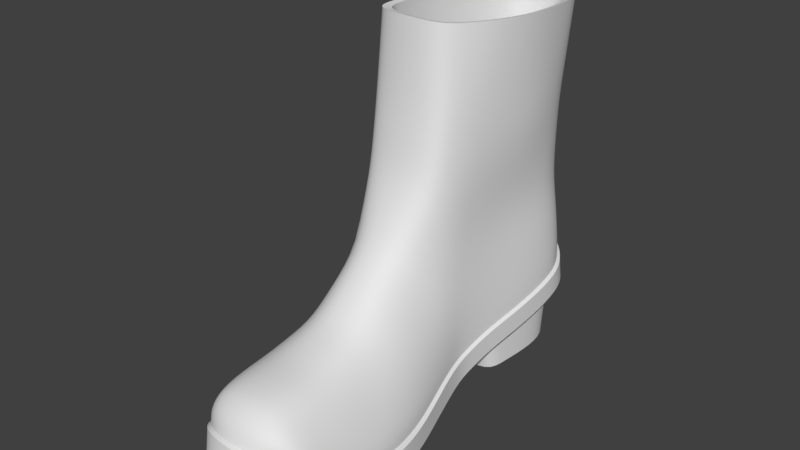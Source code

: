 # Source: RightBoot.blend  (saved by Blender 2.78.0; exported with 4.5.12 LTS)
import bpy
from mathutils import Matrix  # noqa: F401  (used for matrix-valued properties, if any)

bpy.ops.wm.read_factory_settings(use_empty=True)
scene = bpy.context.scene
scene.name = 'Scene'

# ---- collections
col_collection_1 = bpy.data.collections.new('Collection 1'); scene.collection.children.link(col_collection_1)

# ---- materials (node trees are filled in below, after node groups)
mat_material_001 = bpy.data.materials.new('Material.001')
mat_material_001.alpha_threshold = 0.0
mat_material_001.use_transparent_shadow = False
mat_material_001.roughness = 0.5

# ---- material node trees

# ---- world
world_world = bpy.data.worlds.new('World'); scene.world = world_world
world_world.color = (0.05088, 0.05088, 0.05088)
world_world.use_sun_shadow = False
world_world.sun_shadow_jitter_overblur = 0.0
world_world.cycles.sampling_method = 'MANUAL'

# ---- meshes
me_plane = bpy.data.meshes.new('Plane')
me_plane.from_pydata([(0.9997, 0.5064, 6.268), (0.3402, 0.4165, 6.274), (-0.2461, 0.4783, 6.269), (0.09329, 5.055, 5.998), (-0.3192, 4.954, 6.003), (0.563, 4.964, 6.003), (-0.7316, 4.434, 6.04), (-0.8579, 3.931, 6.069), (-0.9706, 3.155, 6.113), (-0.9869, 2.419, 6.156), (-0.8516, 1.679, 6.198), (-0.6817, 1.215, 6.225), (-0.4818, 0.8027, 6.249), (0.865, 4.795, 6.016), (1.135, 4.072, 6.058), (1.3, 3.327, 6.102), (1.413, 2.457, 6.153), (1.409, 1.752, 6.194), (1.383, 1.42, 6.213), (1.306, 0.7911, 6.25), (1.048, 0.1902, 4.889), (0.4385, 0.09264, 4.895), (-0.1029, 0.1597, 4.89), (0.2105, 5.13, 4.619), (-0.1704, 5.02, 4.624), (0.6443, 5.031, 4.624), (-0.5513, 4.456, 4.661), (-0.6679, 3.909, 4.69), (-0.7721, 3.066, 4.734), (-0.7871, 2.267, 4.777), (-0.6621, 1.464, 4.819), (-0.5053, 0.9601, 4.846), (-0.3207, 0.512, 4.87), (0.9231, 4.848, 4.637), (1.173, 4.062, 4.68), (1.325, 3.254, 4.723), (1.429, 2.308, 4.774), (1.425, 1.543, 4.815), (1.401, 1.183, 4.835), (1.33, 0.4994, 4.871), (1.087, -0.2475, 3.789), (0.4727, -0.355, 3.796), (-0.07322, -0.2811, 3.79), (0.2428, 5.195, 3.492), (-0.1413, 5.074, 3.498), (0.6802, 5.086, 3.497), (-0.5253, 4.452, 3.538), (-0.6429, 3.851, 3.57), (-0.7479, 2.922, 3.619), (-0.763, 2.041, 3.666), (-0.637, 1.156, 3.713), (-0.4789, 0.6009, 3.742), (-0.2927, 0.1071, 3.768), (0.9613, 4.884, 3.512), (1.213, 4.019, 3.559), (1.314, 3.128, 3.606), (1.472, 2.086, 3.663), (1.468, 1.243, 3.708), (1.443, 0.8462, 3.729), (1.372, 0.09323, 3.77), (1.072, -0.6668, 3.324), (0.4703, -0.7814, 3.351), (-0.06468, -0.7028, 3.331), (0.245, 5.142, 2.01), (-0.1314, 5.012, 2.038), (0.6737, 5.025, 2.036), (-0.5077, 4.35, 2.195), (-0.623, 3.708, 2.339), (-0.7259, 2.716, 2.562), (-0.7407, 1.776, 2.773), (-0.6172, 0.8308, 2.985), (-0.4623, 0.2385, 3.118), (-0.2798, -0.2887, 3.237), (0.9492, 4.811, 2.088), (1.196, 3.887, 2.296), (1.347, 2.936, 2.511), (1.45, 1.824, 2.761), (1.445, 0.924, 2.964), (1.422, 0.5004, 3.06), (1.292, -0.3033, 3.241), (1.029, -1.367, 2.927), (0.4634, -1.408, 2.972), (-0.03964, -1.38, 2.941), (0.2515, 0.733, 0.6439), (-0.1024, 0.6858, 0.6945), (0.6546, 0.6905, 0.6895), (-0.4562, 0.4484, 0.9577), (-0.5646, 0.2158, 1.21), (-0.6613, -0.1432, 1.599), (-0.6753, -0.4834, 1.968), (-0.5592, -0.8256, 2.338), (-0.4135, -1.04, 2.571), (-0.2419, -1.231, 2.778), (0.9137, 0.6142, 0.7756), (1.146, 0.2801, 1.138), (1.287, -0.06408, 1.512), (1.384, -0.4662, 1.948), (1.38, -0.7919, 2.302), (1.358, -0.9451, 2.468), (1.292, -1.236, 2.784), (0.9744, -2.275, 2.37), (0.4662, -2.282, 2.438), (-0.04973, -2.278, 2.378), (0.2489, -1.898, 0.2958), (-0.1141, -1.907, 0.342), (0.6623, -1.906, 0.3374), (-0.477, -1.947, 0.5788), (-0.5881, -1.99, 0.8076), (-0.6873, -2.055, 1.161), (-0.7016, -2.116, 1.495), (-0.5826, -2.178, 1.832), (-0.4331, -2.217, 2.043), (-0.2572, -2.251, 2.231), (0.928, -1.918, 0.4144), (1.166, -1.979, 0.7433), (1.311, -2.041, 1.082), (1.41, -2.113, 1.478), (1.406, -2.172, 1.799), (1.384, -2.2, 1.95), (1.127, -2.252, 2.24), (0.9215, -3.295, 2.296), (0.4623, -3.292, 2.407), (-0.03567, -3.295, 2.381), (0.2526, -3.464, 0.3947), (-0.09775, -3.461, 0.4387), (0.6516, -3.461, 0.4343), (-0.4481, -3.438, 0.6642), (-0.5553, -3.42, 0.8824), (-0.6511, -3.392, 1.219), (-0.6649, -3.366, 1.538), (-0.55, -3.339, 1.86), (-0.4057, -3.322, 2.061), (-0.2359, -3.307, 2.24), (0.908, -3.453, 0.5075), (1.138, -3.427, 0.8212), (1.215, -3.399, 1.144), (1.228, -3.367, 1.522), (1.266, -3.341, 1.828), (1.213, -3.329, 1.967), (1.056, -3.306, 2.168), (0.6602, -4.505, 2.28), (0.4247, -4.499, 2.299), (0.1, -4.503, 2.283), (0.288, -4.765, 1.051), (0.05956, -4.759, 1.078), (0.5482, -4.76, 1.076), (-0.1689, -4.728, 1.218), (-0.2388, -4.7, 1.353), (-0.3013, -4.656, 1.562), (-0.3103, -4.614, 1.76), (-0.2353, -4.572, 1.96), (-0.1413, -4.545, 2.084), (-0.03054, -4.522, 2.195), (0.7154, -4.75, 1.121), (0.8651, -4.708, 1.316), (0.9181, -4.666, 1.478), (0.971, -4.616, 1.717), (0.9973, -4.576, 1.897), (0.9878, -4.557, 2.01), (0.8827, -4.521, 2.136), (-1.017, 1.906, 0.7038), (-0.9828, 1.232, 0.5319), (-0.9828, 0.7936, 0.4239), (-1.101, 0.2149, 0.2744), (-1.267, -0.462, 0.09949), (-1.509, -1.385, -0.1099), (-1.682, -2.409, -0.06619), (-1.682, -3.267, 0.02519), (-1.55, -4.139, 0.3658), (-1.391, -4.83, 0.7581), (-1.135, -5.076, 0.9018), (-0.7336, -5.464, 1.216), (-0.0137, -5.558, 1.325), (0.7962, -5.429, 1.216), (1.274, -4.956, 0.8393), (1.62, -4.383, 0.484), (1.855, -3.92, 0.2916), (2.084, -3.039, 0.02519), (2.243, -1.917, -0.1243), (2.201, -0.9065, 0.0418), (2.028, -0.06719, 0.2071), (1.931, 0.6898, 0.4239), (1.855, 1.149, 0.5319), (1.8, 1.872, 0.6974), (1.76, 2.17, 0.7537), (1.627, 3.028, 0.9158), (1.537, 3.933, 1.087), (1.378, 4.79, 1.249), (1.008, 5.383, 1.317), (0.06244, 5.73, 1.401), (-0.8236, 5.304, 1.302), (-1.135, 4.722, 1.236), (-1.184, 3.756, 1.053), (-1.121, 2.818, 0.876), (0.3528, 2.142, 0.7483), (1.325, 2.178, 0.7552), (-0.436, 1.011, 0.5319), (0.4241, 1.221, 0.5319), (1.143, 1.223, 0.5319), (-0.7232, 1.904, 0.6949), (0.4076, 1.774, 0.679), (-0.444, 5.617, 1.38), (-0.7544, 5.074, 1.258), (-0.8951, 3.836, 1.068), (-0.804, 2.812, 0.8749), (0.06443, 5.525, 1.363), (0.9012, 5.21, 1.284), (1.303, 3.966, 1.093), (1.319, 3.033, 0.9167), (0.6393, 5.628, 1.382), (1.233, 1.763, 0.6768), (-0.5662, 1.493, 0.6316), (-0.5186, -0.05945, 0.2071), (-0.7999, -0.9508, -0.001465), (-0.6839, -0.5157, 0.06584), (-0.9691, -1.613, -0.1243), (-1.09, -2.338, -0.06619), (-1.09, -2.931, -0.01422), (-0.9981, -3.521, 0.08778), (-0.8869, -3.986, 0.3472), (-0.708, -4.202, 0.3913), (-0.4277, -4.343, 0.484), (0.07505, -4.452, 0.5373), (0.6406, -4.319, 0.484), (0.9742, -4.117, 0.3658), (1.216, -3.841, 0.2777), (1.38, -3.337, 0.08778), (1.54, -2.778, -0.06619), (1.651, -1.995, -0.1243), (1.622, -1.304, -0.1099), (1.609, -0.6751, 0.0418), (1.492, -0.132, 0.2071), (1.289, 0.1465, 0.2744), (-0.2863, 0.2741, 0.2744), (0.4306, 0.4375, 0.3076), (0.9744, 0.397, 0.3076), (0.1226, -4.151, 0.3913), (-1.017, 1.808, 1.221), (-0.9828, 1.232, 1.058), (0.163, -3.881, 0.2916), (0.1976, -3.413, 0.08778), (0.2669, -2.841, -0.04204), (0.3245, -2.134, -0.1058), (0.3592, -1.475, -0.1099), (0.3938, -0.8314, 0.0418), (0.4168, -0.3949, 0.09949), (0.4053, 0.06179, 0.2215), (-0.9828, 0.7687, 0.9419), (-1.101, 0.1983, 0.8422), (-1.267, -0.4812, 0.6354), (-1.509, -1.394, 0.4452), (-1.682, -2.409, 0.4601), (-1.682, -3.267, 0.5515), (-1.55, -4.116, 0.9593), (-1.391, -4.767, 1.305), (-1.135, -5.041, 1.486), (-0.7336, -5.35, 1.682), (-0.0137, -5.489, 1.754), (0.7962, -5.316, 1.682), (1.274, -4.914, 1.426), (1.62, -4.414, 1.078), (1.855, -3.925, 0.8504), (2.084, -3.039, 0.5515), (2.243, -1.917, 0.402), (2.201, -0.9209, 0.5633), (2.028, -0.09603, 0.7767), (1.931, 0.6649, 0.9419), (1.855, 1.149, 1.058), (1.8, 1.774, 1.215), (1.76, 2.073, 1.271), (1.627, 2.931, 1.433), (1.537, 3.835, 1.604), (1.378, 4.692, 1.766), (1.008, 5.447, 1.949), (0.06244, 5.742, 2.005), (-0.8236, 5.189, 1.859), (-1.135, 4.624, 1.753), (-1.184, 3.659, 1.57), (-1.121, 2.72, 1.393), (1.85, 0.6573, 1.344), (1.777, 1.135, 1.459), (1.725, 1.751, 1.613), (1.686, 2.045, 1.669), (1.56, 2.892, 1.829), (1.475, 3.784, 1.997), (1.323, 4.629, 2.157), (-0.444, 5.629, 1.984), (0.9724, 5.373, 2.338), (0.07325, 5.663, 2.393), (-0.7689, 5.118, 2.249), (-1.065, 4.562, 2.144), (-1.111, 3.609, 1.964), (-1.052, 2.684, 1.789), (-0.4081, 5.552, 2.372), (0.6215, 5.563, 2.374), (0.6215, 5.563, 2.041), (0.6393, 5.64, 1.986), (-0.4081, 5.552, 2.039), (-1.052, 2.684, 1.457), (-1.111, 3.609, 1.632), (-1.065, 4.562, 1.812), (-0.7689, 5.118, 1.917), (0.07325, 5.663, 2.06), (0.9724, 5.373, 2.005), (1.323, 4.629, 1.824), (1.475, 3.784, 1.665), (1.56, 2.892, 1.496), (1.686, 2.045, 1.336), (1.725, 1.751, 1.281), (1.777, 1.135, 1.127), (1.85, 0.6573, 1.012), (1.942, -0.09291, 0.8491), (2.106, -0.9063, 0.6387), (2.146, -1.889, 0.4796), (1.994, -2.994, 0.6271), (1.777, -3.868, 0.9218), (1.554, -4.35, 1.146), (1.225, -4.844, 1.489), (0.7707, -5.24, 1.742), (0.0008774, -5.41, 1.813), (-0.6834, -5.274, 1.742), (-1.065, -4.969, 1.549), (-1.308, -4.699, 1.37), (-1.46, -4.057, 1.029), (-1.585, -3.22, 0.6271), (-1.585, -2.373, 0.537), (-1.42, -1.373, 0.5223), (-1.19, -0.4727, 0.7098), (-1.032, 0.1973, 0.9138), (-0.9202, 0.7597, 1.012), (-0.9202, 1.217, 1.127), (-0.9531, 1.785, 1.287), (0.3528, 2.367, -0.2369), (-0.7232, 2.266, -0.2387), (1.325, 2.404, -0.2363), (-0.7544, 4.843, -0.1961), (-0.8951, 3.9, -0.2123), (-0.804, 2.859, -0.1903), (0.2039, 4.114, -0.2085), (0.2715, 3.002, -0.1878), (0.06443, 5.249, -0.1889), (0.9012, 4.981, -0.1937), (1.303, 4.033, -0.2099), (1.319, 3.084, -0.1863), (1.942, -0.09291, 1.181), (2.106, -0.9063, 0.971), (2.146, -1.889, 0.8119), (1.994, -2.994, 0.9594), (1.777, -3.868, 1.254), (1.554, -4.35, 1.478), (1.225, -4.844, 1.821), (0.7707, -5.159, 2.068), (0.0008774, -5.243, 2.128), (-0.6834, -5.193, 2.068), (-1.065, -4.969, 1.881), (-1.308, -4.699, 1.703), (-1.46, -4.057, 1.361), (-1.585, -3.22, 0.9594), (-1.585, -2.373, 0.8693), (-1.42, -1.373, 0.8546), (-1.19, -0.4727, 1.042), (-1.032, 0.1973, 1.246), (-0.9202, 0.7597, 1.344), (-0.9202, 1.217, 1.459), (-0.9531, 1.785, 1.62), (0.8091, -4.642, 2.44), (0.03933, -4.704, 2.522), (-0.5948, -4.642, 2.443), (0.8764, -3.324, 2.507), (0.1066, -3.386, 2.589), (-0.5776, -3.357, 2.517), (1.007, -2.002, 2.827), (0.2346, -2.054, 2.883), (-0.4467, -1.972, 2.826), (1.084, -1.331, 3.397), (0.3124, -1.399, 3.453), (-0.3705, -1.331, 3.395), (1.117, -0.5996, 3.978), (0.347, -0.6857, 4.035), (-0.2902, -0.6337, 3.977), (1.136, 0.124, 5.326), (0.3662, 0.03791, 5.382), (-0.2461, 0.08993, 5.325), (1.146, 0.4445, 7.163), (0.3758, 0.3439, 7.184), (-0.3084, 0.4131, 7.149), (1.131, 0.5726, 8.932), (0.3614, 0.472, 8.954), (-0.3228, 0.5412, 8.919), (0.8428, -3.947, 2.497), (0.07299, -4.009, 2.579), (-0.6113, -3.98, 2.508), (0.9419, -2.644, 2.648), (0.1706, -2.701, 2.717), (-0.5122, -2.645, 2.652), (-1.162, -3.281, 1.929), (-0.5895, -4.934, 2.289), (0.7894, -4.908, 2.249), (-1.078, -4.018, 2.034), (-1.134, -1.668, 1.917), (-0.9885, -4.562, 2.141), (-1.099, -2.482, 1.889), (0.0177, -5.007, 2.371), (-0.8717, -4.89, 2.146), (1.72, -1.391, 1.927), (1.193, -4.35, 2.178), (1.689, -2.268, 1.94), (1.558, -3.07, 2.019), (1.396, -3.8, 2.09), (1.055, -4.725, 2.172), (0.07325, 5.464, 3.414), (-0.4081, 5.352, 3.393), (0.6215, 5.363, 3.395), (0.07325, 5.328, 4.247), (-0.4081, 5.214, 4.242), (0.6215, 5.226, 4.242), (0.07325, 5.252, 6.107), (-0.4081, 5.138, 6.102), (0.6215, 5.149, 6.102), (0.07325, 5.664, 8.523), (-0.4081, 5.551, 8.518), (0.6215, 5.562, 8.519), (-0.9866, 4.355, 3.184), (-0.7801, 4.945, 3.308), (-0.6698, 4.846, 4.16), (-0.8877, 4.193, 4.15), (-0.8515, 3.187, 4.122), (-1.017, 3.372, 2.977), (-0.9436, 2.437, 2.781), (-0.7874, 2.231, 4.142), (-0.7541, 1.27, 4.133), (-0.8846, 1.499, 2.583), (-0.8663, 0.9118, 2.46), (-0.7294, 0.669, 4.124), (-0.5902, 0.1337, 4.116), (-0.9142, 0.4278, 2.358), (-0.9656, -0.1182, 2.243), (-1.041, -0.7747, 2.105), (1.01, 5.176, 3.355), (0.9663, 5.025, 4.203), (1.32, 4.367, 3.179), (1.261, 4.159, 4.143), (1.473, 3.533, 2.998), (1.372, 3.267, 4.138), (1.545, 2.559, 2.786), (1.496, 2.225, 4.143), (1.673, 1.77, 2.614), (1.553, 1.381, 4.157), (1.704, 1.399, 2.534), (1.553, 0.9834, 4.149), (1.767, 0.7324, 2.389), (1.466, 0.2298, 4.139), (1.787, 0.251, 2.284), (1.765, -0.5699, 2.106), (-0.8895, 4.969, 8.67), (-1.037, 4.406, 8.699), (-1.169, 3.537, 8.742), (-1.187, 2.714, 8.788), (-1.03, 1.885, 8.83), (-0.8313, 1.366, 8.857), (-0.598, 0.9043, 8.88), (-0.7766, 0.97, 6.167), (-0.5936, 0.4664, 6.172), (-0.9047, 1.536, 6.16), (-0.6685, 4.899, 6.107), (-0.944, 4.285, 6.114), (-1.104, 3.338, 6.116), (-1.049, 2.439, 6.148), (0.9739, 5.373, 8.6), (1.289, 4.564, 8.651), (1.482, 3.73, 8.706), (1.614, 2.756, 8.771), (1.609, 1.967, 8.824), (1.578, 1.596, 8.849), (1.489, 0.8914, 8.895), (1.364, 3.466, 6.098), (1.256, 4.333, 6.077), (1.455, 0.5136, 6.179), (1.54, 1.246, 6.165), (0.9206, 4.992, 6.089), (1.485, 2.453, 6.129), (1.54, 1.632, 6.159), (-0.4081, 5.172, 5.283), (0.07325, 5.285, 5.288), (0.6215, 5.183, 5.283), (-0.7558, 0.8374, 5.267), (-0.8384, 1.419, 5.267), (-0.6691, 4.876, 5.249), (-0.9341, 2.347, 5.264), (-0.5921, 0.3198, 5.267), (-0.9192, 4.245, 5.249), (-0.9929, 3.272, 5.238), (1.367, 3.378, 5.235), (1.46, 0.3886, 5.281), (0.9407, 5.007, 5.259), (1.49, 2.352, 5.254), (1.546, 1.521, 5.278), (1.258, 4.256, 5.225), (1.546, 1.13, 5.277), (1.141, 0.2843, 6.245), (0.371, 0.1909, 6.283), (-0.3132, 0.2515, 6.237), (-0.4081, 5.281, 6.94), (0.07325, 5.395, 6.945), (0.6215, 5.292, 6.94), (-0.5951, 0.6182, 7.111), (-0.9762, 4.327, 7.01), (-1.126, 3.407, 7.026), (-0.7956, 1.107, 7.099), (-0.948, 1.657, 7.086), (-0.7451, 4.923, 6.995), (-1.097, 2.534, 7.063), (1.267, 4.413, 6.969), (1.553, 1.367, 7.096), (1.405, 3.557, 7.002), (1.467, 0.6446, 7.121), (0.9391, 5.124, 6.96), (1.53, 2.558, 7.045), (1.564, 1.748, 7.083), (1.051, 0.7952, 8.87), (0.3484, 0.7036, 8.876), (-0.2759, 0.7666, 8.871), (0.08551, 5.433, 8.595), (-0.3537, 5.329, 8.601), (0.5857, 5.34, 8.6), (-0.7929, 4.8, 8.638), (-0.9274, 4.287, 8.667), (-1.047, 3.495, 8.713), (-1.065, 2.745, 8.756), (-0.9207, 1.991, 8.8), (-0.7398, 1.518, 8.827), (-0.5269, 1.097, 8.851), (0.9073, 5.168, 8.614), (1.195, 4.431, 8.657), (1.371, 3.671, 8.701), (1.491, 2.784, 8.753), (1.486, 2.065, 8.795), (1.459, 1.727, 8.815), (1.377, 1.085, 8.853), (0.6602, -4.505, 2.28), (0.4247, -4.499, 2.299), (0.1, -4.503, 2.283), (0.4247, -4.499, 2.179), (0.3946, -4.499, 2.021), (0.3575, -4.499, 1.896), (0.3175, -4.499, 1.724), (0.321, -4.514, 1.564), (0.3178, -4.527, 1.424), (0.3113, -4.537, 1.308)], [], [(7, 526, 527, 8), (8, 527, 528, 9), (4, 6, 26, 24), (3, 4, 24, 23), (0, 19, 39, 20), (15, 14, 34, 35), (7, 8, 28, 27), (12, 2, 22, 32), (14, 13, 33, 34), (6, 7, 27, 26), (16, 15, 35, 36), (8, 9, 29, 28), (17, 16, 36, 37), (9, 10, 30, 29), (2, 1, 21, 22), (18, 17, 37, 38), (10, 11, 31, 30), (1, 0, 20, 21), (19, 18, 38, 39), (11, 12, 32, 31), (5, 3, 23, 25), (13, 5, 25, 33), (29, 30, 50, 49), (22, 21, 41, 42), (38, 37, 57, 58), (30, 31, 51, 50), (21, 20, 40, 41), (39, 38, 58, 59), (31, 32, 52, 51), (25, 23, 43, 45), (33, 25, 45, 53), (24, 26, 46, 44), (23, 24, 44, 43), (20, 39, 59, 40), (35, 34, 54, 55), (27, 28, 48, 47), (32, 22, 42, 52), (34, 33, 53, 54), (26, 27, 47, 46), (36, 35, 55, 56), (28, 29, 49, 48), (37, 36, 56, 57), (47, 48, 68, 67), (52, 42, 62, 72), (54, 53, 73, 74), (46, 47, 67, 66), (56, 55, 75, 76), (48, 49, 69, 68), (57, 56, 76, 77), (49, 50, 70, 69), (42, 41, 61, 62), (58, 57, 77, 78), (50, 51, 71, 70), (41, 40, 60, 61), (59, 58, 78, 79), (51, 52, 72, 71), (45, 43, 63, 65), (53, 45, 65, 73), (44, 46, 66, 64), (43, 44, 64, 63), (40, 59, 79, 60), (55, 54, 74, 75), (61, 60, 80, 81), (79, 78, 98, 99), (71, 72, 92, 91), (65, 63, 83, 85), (73, 65, 85, 93), (64, 66, 86, 84), (63, 64, 84, 83), (60, 79, 99, 80), (75, 74, 94, 95), (67, 68, 88, 87), (72, 62, 82, 92), (74, 73, 93, 94), (66, 67, 87, 86), (76, 75, 95, 96), (68, 69, 89, 88), (77, 76, 96, 97), (69, 70, 90, 89), (62, 61, 81, 82), (78, 77, 97, 98), (70, 71, 91, 90), (96, 95, 115, 116), (88, 89, 109, 108), (97, 96, 116, 117), (89, 90, 110, 109), (82, 81, 101, 102), (98, 97, 117, 118), (90, 91, 111, 110), (81, 80, 100, 101), (99, 98, 118, 119), (91, 92, 112, 111), (85, 83, 103, 105), (93, 85, 105, 113), (84, 86, 106, 104), (83, 84, 104, 103), (80, 99, 119, 100), (95, 94, 114, 115), (87, 88, 108, 107), (92, 82, 102, 112), (94, 93, 113, 114), (86, 87, 107, 106), (104, 106, 126, 124), (103, 104, 124, 123), (100, 119, 139, 120), (115, 114, 134, 135), (107, 108, 128, 127), (112, 102, 122, 132), (114, 113, 133, 134), (106, 107, 127, 126), (116, 115, 135, 136), (108, 109, 129, 128), (117, 116, 136, 137), (109, 110, 130, 129), (102, 101, 121, 122), (118, 117, 137, 138), (110, 111, 131, 130), (101, 100, 120, 121), (119, 118, 138, 139), (111, 112, 132, 131), (105, 103, 123, 125), (113, 105, 125, 133), (129, 130, 150, 149), (122, 121, 141, 142), (138, 137, 157, 158), (130, 131, 151, 150), (121, 120, 140, 141), (139, 138, 158, 159), (131, 132, 152, 151), (125, 123, 143, 145), (133, 125, 145, 153), (124, 126, 146, 144), (123, 124, 144, 143), (120, 139, 159, 140), (135, 134, 154, 155), (127, 128, 148, 147), (132, 122, 142, 152), (134, 133, 153, 154), (126, 127, 147, 146), (136, 135, 155, 156), (128, 129, 149, 148), (137, 136, 156, 157), (160, 193, 204, 199), (192, 203, 204, 193), (191, 202, 203, 192), (203, 202, 335, 336), (207, 208, 343, 342), (195, 334, 343, 208), (202, 205, 340, 335), (206, 207, 342, 341), (194, 332, 334, 195), (185, 184, 195, 208), (185, 208, 207, 186), (186, 207, 206, 187), (188, 187, 206, 209), (189, 209, 206, 205), (202, 201, 189, 205), (201, 202, 191, 190), (161, 211, 196, 162), (160, 199, 211, 161), (211, 200, 197, 196), (199, 194, 200, 211), (200, 210, 198, 197), (194, 195, 210, 200), (210, 183, 182, 198), (195, 184, 183, 210), (176, 226, 227, 177), (169, 219, 220, 170), (198, 235, 234, 197), (162, 212, 214, 163), (177, 227, 228, 178), (170, 220, 221, 171), (182, 232, 235, 198), (163, 214, 213, 164), (178, 228, 229, 179), (171, 221, 222, 172), (164, 213, 215, 165), (179, 229, 230, 180), (172, 222, 223, 173), (165, 215, 216, 166), (180, 230, 231, 181), (173, 223, 224, 174), (166, 216, 217, 167), (181, 231, 232, 182), (174, 224, 225, 175), (167, 217, 218, 168), (196, 233, 212, 162), (175, 225, 226, 176), (168, 218, 219, 169), (197, 234, 233, 196), (236, 222, 221, 220), (222, 236, 224, 223), (236, 239, 225, 224), (220, 219, 239, 236), (239, 240, 226, 225), (219, 218, 240, 239), (240, 241, 227, 226), (218, 217, 241, 240), (241, 242, 228, 227), (217, 216, 242, 241), (242, 243, 229, 228), (216, 215, 243, 242), (243, 244, 230, 229), (215, 213, 244, 243), (244, 245, 231, 230), (213, 214, 245, 244), (245, 246, 232, 231), (214, 212, 246, 245), (212, 233, 234, 246), (234, 235, 232, 246), (297, 301, 289, 293), (315, 314, 347, 348), (328, 327, 360, 361), (301, 300, 290, 289), (314, 313, 346, 347), (327, 326, 359, 360), (300, 299, 291, 290), (313, 312, 345, 346), (326, 325, 358, 359), (299, 298, 292, 291), (312, 311, 344, 345), (325, 324, 357, 358), (298, 331, 364, 292), (311, 310, 279, 344), (324, 323, 356, 357), (302, 297, 293, 288), (310, 309, 280, 279), (323, 322, 355, 356), (303, 295, 294, 287), (309, 308, 281, 280), (322, 321, 354, 355), (308, 307, 282, 281), (321, 320, 353, 354), (307, 306, 283, 282), (320, 319, 352, 353), (306, 305, 284, 283), (319, 318, 351, 352), (305, 304, 285, 284), (318, 317, 350, 351), (330, 329, 362, 363), (304, 303, 287, 285), (317, 316, 349, 350), (263, 264, 312, 313), (276, 277, 299, 300), (249, 250, 326, 327), (262, 263, 313, 314), (275, 276, 300, 301), (248, 249, 327, 328), (261, 262, 314, 315), (286, 275, 301, 297), (247, 248, 328, 329), (238, 247, 329, 330), (260, 261, 315, 316), (296, 274, 302, 295), (259, 260, 316, 317), (272, 273, 303, 304), (258, 259, 317, 318), (271, 272, 304, 305), (273, 296, 295, 303), (257, 258, 318, 319), (270, 271, 305, 306), (274, 286, 297, 302), (256, 257, 319, 320), (269, 270, 306, 307), (237, 238, 330, 331), (255, 256, 320, 321), (268, 269, 307, 308), (254, 255, 321, 322), (267, 268, 308, 309), (253, 254, 322, 323), (266, 267, 309, 310), (252, 253, 323, 324), (265, 266, 310, 311), (278, 237, 331, 298), (251, 252, 324, 325), (264, 265, 311, 312), (277, 278, 298, 299), (250, 251, 325, 326), (189, 201, 286, 274), (185, 186, 271, 270), (172, 173, 258, 257), (188, 209, 296, 273), (186, 187, 272, 271), (173, 174, 259, 258), (160, 161, 238, 237), (187, 188, 273, 272), (174, 175, 260, 259), (161, 162, 247, 238), (209, 189, 274, 296), (175, 176, 261, 260), (162, 163, 248, 247), (201, 190, 275, 286), (176, 177, 262, 261), (163, 164, 249, 248), (190, 191, 276, 275), (177, 178, 263, 262), (164, 165, 250, 249), (191, 192, 277, 276), (178, 179, 264, 263), (165, 166, 251, 250), (192, 193, 278, 277), (179, 180, 265, 264), (166, 167, 252, 251), (160, 237, 278, 193), (180, 181, 266, 265), (167, 168, 253, 252), (181, 182, 267, 266), (168, 169, 254, 253), (182, 183, 268, 267), (169, 170, 255, 254), (183, 184, 269, 268), (170, 171, 256, 255), (185, 270, 269, 184), (171, 172, 257, 256), (333, 337, 339, 332), (336, 338, 339, 337), (335, 340, 338, 336), (332, 339, 343, 334), (340, 341, 342, 338), (338, 342, 343, 339), (204, 337, 333, 199), (199, 333, 332, 194), (205, 206, 341, 340), (204, 203, 336, 337), (329, 328, 361, 362), (316, 315, 348, 349), (295, 302, 288, 294), (331, 330, 363, 364), (352, 351, 397, 402), (353, 352, 402, 396), (390, 389, 368, 369), (391, 390, 369, 370), (393, 392, 371, 372), (394, 393, 372, 373), (372, 371, 374, 375), (373, 372, 375, 376), (375, 374, 377, 378), (376, 375, 378, 379), (378, 377, 380, 381), (379, 378, 381, 382), (500, 499, 383, 384), (501, 500, 384, 385), (384, 383, 386, 387), (385, 384, 387, 388), (367, 366, 390, 391), (366, 365, 389, 390), (370, 369, 393, 394), (369, 368, 392, 393), (354, 353, 396, 403), (355, 400, 398, 356), (356, 398, 395, 357), (357, 395, 401, 358), (358, 401, 399, 359), (351, 350, 409, 397), (348, 408, 405, 349), (347, 407, 408, 348), (346, 406, 407, 347), (345, 404, 406, 346), (401, 395, 370, 394), (400, 403, 396, 367), (402, 397, 365, 366), (399, 401, 394, 373), (398, 400, 367, 391), (396, 402, 366, 367), (395, 398, 391, 370), (403, 400, 355, 354), (408, 407, 368, 389), (407, 406, 392, 368), (397, 409, 405, 365), (406, 404, 371, 392), (405, 408, 389, 365), (409, 350, 349, 405), (288, 293, 411, 410), (294, 288, 410, 412), (410, 411, 414, 413), (412, 410, 413, 415), (483, 482, 417, 416), (484, 483, 416, 418), (503, 502, 420, 419), (504, 503, 419, 421), (423, 411, 293, 289), (424, 414, 411, 423), (425, 424, 423, 422), (422, 423, 289, 290), (427, 422, 290, 291), (426, 425, 422, 427), (429, 426, 427, 428), (428, 427, 291, 292), (431, 428, 292, 364), (430, 429, 428, 431), (433, 430, 431, 432), (432, 431, 364, 363), (435, 432, 363, 362), (434, 433, 432, 435), (379, 434, 435, 436), (436, 435, 362, 361), (437, 436, 361, 360), (376, 379, 436, 437), (373, 376, 437, 399), (399, 437, 360, 359), (287, 294, 412, 438), (438, 412, 415, 439), (440, 438, 439, 441), (285, 287, 438, 440), (284, 285, 440, 442), (442, 440, 441, 443), (444, 442, 443, 445), (283, 284, 442, 444), (282, 283, 444, 446), (446, 444, 445, 447), (448, 446, 447, 449), (281, 282, 446, 448), (280, 281, 448, 450), (450, 448, 449, 451), (452, 450, 451, 377), (279, 280, 450, 452), (344, 279, 452, 453), (453, 452, 377, 374), (404, 453, 374, 371), (345, 344, 453, 404), (508, 505, 460, 459), (509, 508, 459, 458), (510, 506, 455, 454), (506, 507, 456, 455), (511, 509, 458, 457), (507, 511, 457, 456), (502, 510, 454, 420), (482, 487, 464, 417), (491, 488, 467, 466), (488, 486, 463, 467), (490, 491, 466, 465), (487, 490, 465, 464), (486, 485, 461, 463), (485, 489, 462, 461), (514, 512, 469, 470), (515, 513, 473, 474), (516, 504, 421, 468), (517, 514, 470, 471), (518, 517, 471, 472), (512, 516, 468, 469), (513, 518, 472, 473), (498, 496, 481, 478), (497, 494, 479, 476), (496, 495, 480, 481), (495, 492, 475, 480), (494, 484, 418, 479), (493, 498, 478, 477), (492, 497, 476, 475), (443, 441, 497, 492), (451, 449, 498, 493), (439, 415, 484, 494), (445, 443, 492, 495), (447, 445, 495, 496), (441, 439, 494, 497), (449, 447, 496, 498), (433, 434, 489, 485), (430, 433, 485, 486), (424, 425, 490, 487), (425, 426, 491, 490), (429, 430, 486, 488), (426, 429, 488, 491), (414, 424, 487, 482), (415, 413, 483, 484), (413, 414, 482, 483), (382, 381, 500, 501), (381, 380, 499, 500), (478, 481, 518, 513), (476, 479, 516, 512), (481, 480, 517, 518), (480, 475, 514, 517), (479, 418, 504, 516), (477, 478, 513, 515), (475, 476, 512, 514), (417, 464, 510, 502), (466, 467, 511, 507), (467, 463, 509, 511), (465, 466, 507, 506), (464, 465, 506, 510), (463, 461, 508, 509), (461, 462, 505, 508), (418, 416, 503, 504), (416, 417, 502, 503), (377, 451, 493, 380), (477, 499, 380, 493), (499, 477, 515, 383), (383, 515, 474, 386), (388, 460, 505, 385), (385, 505, 462, 501), (501, 462, 489, 382), (382, 489, 434, 379), (455, 456, 527, 526), (471, 470, 534, 535), (454, 455, 526, 525), (472, 471, 535, 536), (388, 387, 520, 521), (456, 457, 528, 527), (473, 472, 536, 537), (457, 458, 529, 528), (387, 386, 519, 520), (468, 421, 524, 532), (474, 473, 537, 538), (458, 459, 530, 529), (386, 474, 538, 519), (421, 419, 522, 524), (459, 460, 531, 530), (460, 388, 521, 531), (419, 420, 523, 522), (420, 454, 525, 523), (470, 469, 533, 534), (469, 468, 532, 533), (6, 525, 526, 7), (4, 523, 525, 6), (4, 3, 522, 523), (3, 5, 524, 522), (5, 13, 532, 524), (13, 14, 533, 532), (14, 15, 534, 533), (15, 16, 535, 534), (16, 17, 536, 535), (17, 18, 537, 536), (18, 19, 538, 537), (19, 0, 519, 538), (0, 1, 520, 519), (1, 2, 521, 520), (12, 531, 521, 2), (11, 530, 531, 12), (10, 529, 530, 11), (9, 528, 529, 10), (141, 140, 539, 540), (142, 141, 540, 541), (540, 539, 159, 542), (541, 540, 542, 152), (542, 159, 158, 543), (152, 542, 543, 151), (543, 158, 157, 544), (151, 543, 544, 150), (544, 157, 156, 545), (150, 544, 545, 149), (545, 156, 155, 546), (149, 545, 546, 148), (546, 155, 154, 547), (148, 546, 547, 147), (547, 154, 153, 548), (147, 547, 548, 146), (143, 144, 146, 548), (145, 143, 548, 153)])
me_plane.polygons.foreach_set('use_smooth', [True] * 546)
_k = set([(160, 161), (160, 193), (161, 162), (162, 163), (163, 164), (164, 165), (165, 166), (166, 167), (167, 168), (168, 169), (169, 170), (170, 171), (171, 172), (172, 173), (173, 174), (174, 175), (175, 176), (176, 177), (177, 178), (178, 179), (179, 180), (180, 181), (181, 182), (182, 183), (183, 184), (184, 185), (185, 186), (186, 187), (187, 188), (188, 209), (189, 201), (189, 209), (190, 191), (190, 201), (191, 192), (192, 193), (194, 195), (194, 199), (195, 208), (199, 204), (202, 203), (202, 205), (203, 204), (205, 206), (206, 207), (207, 208), (237, 238), (237, 278), (238, 247), (247, 248), (248, 249), (249, 250), (250, 251), (251, 252), (252, 253), (253, 254), (254, 255), (255, 256), (256, 257), (257, 258), (258, 259), (259, 260), (260, 261), (261, 262), (262, 263), (263, 264), (264, 265), (265, 266), (266, 267), (267, 268), (268, 269), (269, 270), (270, 271), (271, 272), (272, 273), (273, 296), (274, 286), (274, 296), (275, 276), (275, 286), (276, 277), (277, 278), (295, 302), (295, 303), (297, 301), (297, 302), (298, 299), (298, 331), (299, 300), (300, 301), (303, 304), (304, 305), (305, 306), (306, 307), (307, 308), (308, 309), (309, 310), (310, 311), (311, 312), (312, 313), (313, 314), (314, 315), (315, 316), (316, 317), (317, 318), (318, 319), (319, 320), (320, 321), (321, 322), (322, 323), (323, 324), (324, 325), (325, 326), (326, 327), (327, 328), (328, 329), (329, 330), (330, 331), (332, 333), (332, 334), (333, 337), (334, 343), (335, 336), (335, 340), (336, 337), (340, 341), (341, 342), (342, 343), (386, 387), (386, 474), (387, 388), (388, 460), (419, 420), (419, 421), (420, 454), (421, 468), (454, 455), (455, 456), (456, 457), (457, 458), (458, 459), (459, 460), (468, 469), (469, 470), (470, 471), (471, 472), (472, 473), (473, 474), (519, 520), (519, 538), (520, 521), (521, 531), (522, 523), (522, 524), (523, 525), (524, 532), (525, 526), (526, 527), (527, 528), (528, 529), (529, 530), (530, 531), (532, 533), (533, 534), (534, 535), (535, 536), (536, 537), (537, 538)])
me_plane.attributes.new('sharp_edge', 'BOOLEAN', 'EDGE').data.foreach_set('value', [ (min(e.vertices), max(e.vertices)) in _k for e in me_plane.edges])
_k = {(160, 161): 1.0, (161, 162): 1.0, (162, 163): 1.0, (163, 164): 1.0, (164, 165): 1.0, (165, 166): 1.0, (166, 167): 1.0, (167, 168): 1.0, (168, 169): 1.0, (169, 170): 1.0, (170, 171): 1.0, (171, 172): 1.0, (172, 173): 1.0, (173, 174): 1.0, (174, 175): 1.0, (175, 176): 1.0, (176, 177): 1.0, (177, 178): 1.0, (178, 179): 1.0, (179, 180): 1.0, (180, 181): 1.0, (181, 182): 1.0, (182, 183): 1.0, (183, 184): 1.0, (184, 185): 1.0, (185, 186): 1.0, (186, 187): 1.0, (187, 188): 1.0, (189, 209): 1.0, (190, 201): 1.0, (190, 191): 1.0, (191, 192): 1.0, (192, 193): 1.0, (160, 193): 1.0, (194, 199): 1.0, (194, 195): 1.0, (202, 203): 1.0, (203, 204): 1.0, (199, 204): 1.0, (206, 207): 1.0, (207, 208): 1.0, (202, 205): 1.0, (205, 206): 1.0, (195, 208): 1.0, (189, 201): 1.0, (188, 209): 1.0, (238, 247): 1.0, (237, 238): 1.0, (247, 248): 1.0, (248, 249): 1.0, (249, 250): 1.0, (250, 251): 1.0, (251, 252): 1.0, (252, 253): 1.0, (253, 254): 1.0, (254, 255): 1.0, (255, 256): 1.0, (256, 257): 1.0, (257, 258): 1.0, (258, 259): 1.0, (259, 260): 1.0, (260, 261): 1.0, (261, 262): 1.0, (262, 263): 1.0, (263, 264): 1.0, (264, 265): 1.0, (265, 266): 1.0, (266, 267): 1.0, (267, 268): 1.0, (268, 269): 1.0, (269, 270): 1.0, (270, 271): 1.0, (271, 272): 1.0, (272, 273): 1.0, (274, 296): 1.0, (275, 286): 1.0, (275, 276): 1.0, (276, 277): 1.0, (277, 278): 1.0, (237, 278): 1.0, (274, 286): 1.0, (273, 296): 1.0, (295, 303): 1.0, (297, 302): 1.0, (298, 331): 1.0, (298, 299): 1.0, (299, 300): 1.0, (300, 301): 1.0, (297, 301): 1.0, (295, 302): 1.0, (303, 304): 1.0, (304, 305): 1.0, (305, 306): 1.0, (306, 307): 1.0, (307, 308): 1.0, (308, 309): 1.0, (309, 310): 1.0, (310, 311): 1.0, (311, 312): 1.0, (312, 313): 1.0, (313, 314): 1.0, (314, 315): 1.0, (315, 316): 1.0, (316, 317): 1.0, (317, 318): 1.0, (318, 319): 1.0, (319, 320): 1.0, (320, 321): 1.0, (321, 322): 1.0, (322, 323): 1.0, (323, 324): 1.0, (324, 325): 1.0, (325, 326): 1.0, (326, 327): 1.0, (327, 328): 1.0, (328, 329): 1.0, (330, 331): 1.0, (329, 330): 1.0, (332, 333): 1.0, (332, 334): 1.0, (335, 336): 1.0, (336, 337): 1.0, (333, 337): 1.0, (341, 342): 1.0, (342, 343): 1.0, (335, 340): 1.0, (340, 341): 1.0, (334, 343): 1.0, (387, 388): 1.0, (386, 387): 1.0, (419, 421): 1.0, (419, 420): 1.0, (455, 456): 1.0, (454, 455): 1.0, (456, 457): 1.0, (457, 458): 1.0, (458, 459): 1.0, (459, 460): 1.0, (420, 454): 1.0, (469, 470): 1.0, (468, 469): 1.0, (470, 471): 1.0, (471, 472): 1.0, (472, 473): 1.0, (473, 474): 1.0, (421, 468): 1.0, (386, 474): 1.0, (388, 460): 1.0, (520, 521): 1.0, (519, 520): 1.0, (522, 524): 1.0, (522, 523): 1.0, (526, 527): 1.0, (525, 526): 1.0, (527, 528): 1.0, (528, 529): 1.0, (529, 530): 1.0, (530, 531): 1.0, (523, 525): 1.0, (533, 534): 1.0, (532, 533): 1.0, (534, 535): 1.0, (535, 536): 1.0, (536, 537): 1.0, (537, 538): 1.0, (524, 532): 1.0, (519, 538): 1.0, (521, 531): 1.0}
me_plane.attributes.new('crease_edge', 'FLOAT', 'EDGE').data.foreach_set('value', [_k.get((min(e.vertices), max(e.vertices)), 0.0) for e in me_plane.edges])
_uv = me_plane.uv_layers.new(name='UVMap')
_uv.uv.foreach_set('vector', [0.4688, 0.3203, 0.4042, 0.3746, 0.3888, 0.3536, 0.4545, 0.3001, 0.4545, 0.3001, 0.3888, 0.3536, 0.3739, 0.334, 0.4413, 0.281, 0.4915, 0.3495, 0.4786, 0.3335, 0.5158, 0.3112, 0.529, 0.3279, 0.4997, 0.3595, 0.4915, 0.3495, 0.529, 0.3279, 0.5363, 0.3378, 0.7763, 0.4097, 0.7895, 0.41, 0.7836, 0.455, 0.7703, 0.4545, 0.8718, 0.4109, 0.8965, 0.4122, 0.8948, 0.4554, 0.8698, 0.454, 0.4688, 0.3203, 0.4545, 0.3001, 0.4905, 0.2753, 0.5056, 0.2971, 0.4122, 0.2352, 0.4057, 0.2248, 0.4382, 0.193, 0.4455, 0.2042, 0.8965, 0.4122, 0.9217, 0.4142, 0.9198, 0.4577, 0.8948, 0.4554, 0.4786, 0.3335, 0.4688, 0.3203, 0.5056, 0.2971, 0.5158, 0.3112, 0.8434, 0.4099, 0.8718, 0.4109, 0.8698, 0.454, 0.8405, 0.4537, 0.4545, 0.3001, 0.4413, 0.281, 0.4767, 0.2542, 0.4905, 0.2753, 0.8204, 0.4097, 0.8434, 0.4099, 0.8405, 0.4537, 0.8166, 0.454, 0.4413, 0.281, 0.4284, 0.261, 0.4629, 0.2321, 0.4767, 0.2542, 0.4057, 0.2248, 0.395, 0.2097, 0.4267, 0.1806, 0.4382, 0.193, 0.8096, 0.4097, 0.8204, 0.4097, 0.8166, 0.454, 0.8053, 0.4543, 0.4284, 0.261, 0.4199, 0.2477, 0.4539, 0.2176, 0.4629, 0.2321, 0.7551, 0.4084, 0.7763, 0.4097, 0.7703, 0.4545, 0.7522, 0.4509, 0.7895, 0.41, 0.8096, 0.4097, 0.8053, 0.4543, 0.7836, 0.455, 0.4199, 0.2477, 0.4122, 0.2352, 0.4455, 0.2042, 0.4539, 0.2176, 0.9326, 0.4152, 0.9477, 0.4165, 0.9436, 0.4591, 0.93, 0.4585, 0.9217, 0.4142, 0.9326, 0.4152, 0.93, 0.4585, 0.9198, 0.4577, 0.4767, 0.2542, 0.4629, 0.2321, 0.4897, 0.2064, 0.5039, 0.2309, 0.4382, 0.193, 0.4267, 0.1806, 0.4487, 0.1526, 0.4632, 0.1626, 0.8053, 0.4543, 0.8166, 0.454, 0.8105, 0.4891, 0.7982, 0.4898, 0.4629, 0.2321, 0.4539, 0.2176, 0.4803, 0.1902, 0.4897, 0.2064, 0.7522, 0.4509, 0.7703, 0.4545, 0.7603, 0.491, 0.7423, 0.484, 0.7836, 0.455, 0.8053, 0.4543, 0.7982, 0.4898, 0.7745, 0.4914, 0.4539, 0.2176, 0.4455, 0.2042, 0.4713, 0.1751, 0.4803, 0.1902, 0.93, 0.4585, 0.9436, 0.4591, 0.9416, 0.4941, 0.9278, 0.4922, 0.9198, 0.4577, 0.93, 0.4585, 0.9278, 0.4922, 0.9179, 0.4906, 0.529, 0.3279, 0.5158, 0.3112, 0.5439, 0.292, 0.5579, 0.3088, 0.5363, 0.3378, 0.529, 0.3279, 0.5579, 0.3088, 0.5661, 0.3185, 0.7703, 0.4545, 0.7836, 0.455, 0.7745, 0.4914, 0.7603, 0.491, 0.8698, 0.454, 0.8948, 0.4554, 0.8925, 0.4881, 0.8669, 0.4875, 0.5056, 0.2971, 0.4905, 0.2753, 0.518, 0.2541, 0.5334, 0.2775, 0.4455, 0.2042, 0.4382, 0.193, 0.4632, 0.1626, 0.4713, 0.1751, 0.8948, 0.4554, 0.9198, 0.4577, 0.9179, 0.4906, 0.8925, 0.4881, 0.5158, 0.3112, 0.5056, 0.2971, 0.5334, 0.2775, 0.5439, 0.292, 0.8405, 0.4537, 0.8698, 0.454, 0.8669, 0.4875, 0.8359, 0.4879, 0.4905, 0.2753, 0.4767, 0.2542, 0.5039, 0.2309, 0.518, 0.2541, 0.8166, 0.454, 0.8405, 0.4537, 0.8359, 0.4879, 0.8105, 0.4891, 0.5334, 0.2775, 0.518, 0.2541, 0.5428, 0.2338, 0.5608, 0.2559, 0.4713, 0.1751, 0.4632, 0.1626, 0.472, 0.1432, 0.4821, 0.1555, 0.8925, 0.4881, 0.9179, 0.4906, 0.9116, 0.5265, 0.8887, 0.522, 0.5439, 0.292, 0.5334, 0.2775, 0.5608, 0.2559, 0.5724, 0.2694, 0.8359, 0.4879, 0.8669, 0.4875, 0.863, 0.5186, 0.831, 0.5151, 0.518, 0.2541, 0.5039, 0.2309, 0.5251, 0.2111, 0.5428, 0.2338, 0.8105, 0.4891, 0.8359, 0.4879, 0.831, 0.5151, 0.8036, 0.5128, 0.5039, 0.2309, 0.4897, 0.2064, 0.5063, 0.1867, 0.5251, 0.2111, 0.4632, 0.1626, 0.4487, 0.1526, 0.456, 0.1362, 0.472, 0.1432, 0.7982, 0.4898, 0.8105, 0.4891, 0.8036, 0.5128, 0.7903, 0.512, 0.4897, 0.2064, 0.4803, 0.1902, 0.4938, 0.1705, 0.5063, 0.1867, 0.7423, 0.484, 0.7603, 0.491, 0.7494, 0.5086, 0.7329, 0.4989, 0.7745, 0.4914, 0.7982, 0.4898, 0.7903, 0.512, 0.7635, 0.5102, 0.4803, 0.1902, 0.4713, 0.1751, 0.4821, 0.1555, 0.4938, 0.1705, 0.9278, 0.4922, 0.9416, 0.4941, 0.9309, 0.5376, 0.92, 0.5307, 0.9179, 0.4906, 0.9278, 0.4922, 0.92, 0.5307, 0.9116, 0.5265, 0.5579, 0.3088, 0.5439, 0.292, 0.5724, 0.2694, 0.5877, 0.2821, 0.5661, 0.3185, 0.5579, 0.3088, 0.5877, 0.2821, 0.5984, 0.2873, 0.7603, 0.491, 0.7745, 0.4914, 0.7635, 0.5102, 0.7494, 0.5086, 0.8669, 0.4875, 0.8925, 0.4881, 0.8887, 0.522, 0.863, 0.5186, 0.7329, 0.4989, 0.7494, 0.5086, 0.7308, 0.5255, 0.7185, 0.5143, 0.7635, 0.5102, 0.7903, 0.512, 0.7494, 0.5385, 0.7385, 0.5314, 0.4938, 0.1705, 0.4821, 0.1555, 0.4851, 0.1213, 0.4949, 0.125, 0.92, 0.5307, 0.9309, 0.5376, 0.8169, 0.5985, 0.8111, 0.5879, 0.9116, 0.5265, 0.92, 0.5307, 0.8111, 0.5879, 0.8063, 0.581, 0.5877, 0.2821, 0.5724, 0.2694, 0.5611, 0.1509, 0.5763, 0.154, 0.5984, 0.2873, 0.5877, 0.2821, 0.5763, 0.154, 0.5877, 0.1534, 0.7494, 0.5086, 0.7635, 0.5102, 0.7385, 0.5314, 0.7308, 0.5255, 0.863, 0.5186, 0.8887, 0.522, 0.794, 0.5709, 0.7817, 0.5614, 0.5608, 0.2559, 0.5428, 0.2338, 0.5352, 0.1412, 0.5508, 0.1472, 0.4821, 0.1555, 0.472, 0.1432, 0.4763, 0.1182, 0.4851, 0.1213, 0.8887, 0.522, 0.9116, 0.5265, 0.8063, 0.581, 0.794, 0.5709, 0.5724, 0.2694, 0.5608, 0.2559, 0.5508, 0.1472, 0.5611, 0.1509, 0.831, 0.5151, 0.863, 0.5186, 0.7817, 0.5614, 0.7671, 0.5508, 0.5428, 0.2338, 0.5251, 0.2111, 0.5205, 0.1353, 0.5352, 0.1412, 0.8036, 0.5128, 0.831, 0.5151, 0.7671, 0.5508, 0.7551, 0.5424, 0.5251, 0.2111, 0.5063, 0.1867, 0.5052, 0.1291, 0.5205, 0.1353, 0.472, 0.1432, 0.456, 0.1362, 0.461, 0.1149, 0.4763, 0.1182, 0.7903, 0.512, 0.8036, 0.5128, 0.7551, 0.5424, 0.7494, 0.5385, 0.5063, 0.1867, 0.4938, 0.1705, 0.4949, 0.125, 0.5052, 0.1291, 0.7671, 0.5508, 0.7817, 0.5614, 0.7284, 0.5861, 0.7233, 0.5755, 0.5352, 0.1412, 0.5205, 0.1353, 0.5183, 0.08283, 0.5283, 0.08176, 0.7551, 0.5424, 0.7671, 0.5508, 0.7233, 0.5755, 0.719, 0.5672, 0.5205, 0.1353, 0.5052, 0.1291, 0.5073, 0.08373, 0.5183, 0.08283, 0.4763, 0.1182, 0.461, 0.1149, 0.466, 0.08377, 0.4827, 0.08452, 0.7494, 0.5385, 0.7551, 0.5424, 0.719, 0.5672, 0.7169, 0.5632, 0.5052, 0.1291, 0.4949, 0.125, 0.4992, 0.08418, 0.5073, 0.08373, 0.7185, 0.5143, 0.7308, 0.5255, 0.707, 0.5481, 0.6972, 0.5356, 0.7385, 0.5314, 0.7494, 0.5385, 0.7169, 0.5632, 0.7105, 0.5532, 0.4949, 0.125, 0.4851, 0.1213, 0.491, 0.08446, 0.4992, 0.08418, 0.8111, 0.5879, 0.8169, 0.5985, 0.7426, 0.6261, 0.7394, 0.6142, 0.8063, 0.581, 0.8111, 0.5879, 0.7394, 0.6142, 0.7371, 0.6066, 0.5763, 0.154, 0.5611, 0.1509, 0.5467, 0.07904, 0.5595, 0.07599, 0.5877, 0.1534, 0.5763, 0.154, 0.5595, 0.07599, 0.5702, 0.07267, 0.7308, 0.5255, 0.7385, 0.5314, 0.7105, 0.5532, 0.707, 0.5481, 0.7817, 0.5614, 0.794, 0.5709, 0.7327, 0.5957, 0.7284, 0.5861, 0.5508, 0.1472, 0.5352, 0.1412, 0.5283, 0.08176, 0.5392, 0.08028, 0.4851, 0.1213, 0.4763, 0.1182, 0.4827, 0.08452, 0.491, 0.08446, 0.794, 0.5709, 0.8063, 0.581, 0.7371, 0.6066, 0.7327, 0.5957, 0.5611, 0.1509, 0.5508, 0.1472, 0.5392, 0.08028, 0.5467, 0.07904, 0.5595, 0.07599, 0.5467, 0.07904, 0.5316, 0.04076, 0.5414, 0.03484, 0.5702, 0.07267, 0.5595, 0.07599, 0.5414, 0.03484, 0.5502, 0.02828, 0.707, 0.5481, 0.7105, 0.5532, 0.6833, 0.5685, 0.6807, 0.5641, 0.7284, 0.5861, 0.7327, 0.5957, 0.6951, 0.6038, 0.6932, 0.5955, 0.5392, 0.08028, 0.5283, 0.08176, 0.5173, 0.04673, 0.5257, 0.04344, 0.491, 0.08446, 0.4827, 0.08452, 0.4805, 0.05304, 0.4874, 0.05275, 0.7327, 0.5957, 0.7371, 0.6066, 0.6966, 0.6139, 0.6951, 0.6038, 0.5467, 0.07904, 0.5392, 0.08028, 0.5257, 0.04344, 0.5316, 0.04076, 0.7233, 0.5755, 0.7284, 0.5861, 0.6932, 0.5955, 0.6905, 0.5862, 0.5283, 0.08176, 0.5183, 0.08283, 0.5095, 0.04921, 0.5173, 0.04673, 0.719, 0.5672, 0.7233, 0.5755, 0.6905, 0.5862, 0.688, 0.5784, 0.5183, 0.08283, 0.5073, 0.08373, 0.5007, 0.05115, 0.5095, 0.04921, 0.4827, 0.08452, 0.466, 0.08377, 0.4656, 0.05181, 0.4805, 0.05304, 0.7169, 0.5632, 0.719, 0.5672, 0.688, 0.5784, 0.6864, 0.5747, 0.5073, 0.08373, 0.4992, 0.08418, 0.4941, 0.0521, 0.5007, 0.05115, 0.6972, 0.5356, 0.707, 0.5481, 0.6807, 0.5641, 0.672, 0.5531, 0.7105, 0.5532, 0.7169, 0.5632, 0.6864, 0.5747, 0.6833, 0.5685, 0.4992, 0.08418, 0.491, 0.08446, 0.4874, 0.05275, 0.4941, 0.0521, 0.7394, 0.6142, 0.7426, 0.6261, 0.6961, 0.6327, 0.6965, 0.6213, 0.7371, 0.6066, 0.7394, 0.6142, 0.6965, 0.6213, 0.6966, 0.6139, 0.5095, 0.04921, 0.5007, 0.05115, 0.4942, 0.02119, 0.4989, 0.02029, 0.4805, 0.05304, 0.4656, 0.05181, 0.475, 0.01599, 0.4823, 0.02057, 0.6864, 0.5747, 0.688, 0.5784, 0.6607, 0.5906, 0.6601, 0.588, 0.5007, 0.05115, 0.4941, 0.0521, 0.4905, 0.02139, 0.4942, 0.02119, 0.672, 0.5531, 0.6807, 0.5641, 0.6529, 0.5811, 0.6463, 0.5785, 0.6833, 0.5685, 0.6864, 0.5747, 0.6601, 0.588, 0.6579, 0.585, 0.4941, 0.0521, 0.4874, 0.05275, 0.4867, 0.02135, 0.4905, 0.02139, 0.6965, 0.6213, 0.6961, 0.6327, 0.6559, 0.6205, 0.6601, 0.6138, 0.6966, 0.6139, 0.6965, 0.6213, 0.6601, 0.6138, 0.6621, 0.6099, 0.5414, 0.03484, 0.5316, 0.04076, 0.5102, 0.01356, 0.5139, 0.00797, 0.5502, 0.02828, 0.5414, 0.03484, 0.5139, 0.00797, 0.5162, 0.001403, 0.6807, 0.5641, 0.6833, 0.5685, 0.6579, 0.585, 0.6529, 0.5811, 0.6932, 0.5955, 0.6951, 0.6038, 0.6624, 0.6042, 0.6619, 0.6002, 0.5257, 0.04344, 0.5173, 0.04673, 0.503, 0.01837, 0.5072, 0.01574, 0.4874, 0.05275, 0.4805, 0.05304, 0.4823, 0.02057, 0.4867, 0.02135, 0.6951, 0.6038, 0.6966, 0.6139, 0.6621, 0.6099, 0.6624, 0.6042, 0.5316, 0.04076, 0.5257, 0.04344, 0.5072, 0.01574, 0.5102, 0.01356, 0.6905, 0.5862, 0.6932, 0.5955, 0.6619, 0.6002, 0.6612, 0.5947, 0.5173, 0.04673, 0.5095, 0.04921, 0.4989, 0.02029, 0.503, 0.01837, 0.688, 0.5784, 0.6905, 0.5862, 0.6612, 0.5947, 0.6607, 0.5906, 0.4176, 0.7679, 0.455, 0.7647, 0.4539, 0.7749, 0.4166, 0.7815, 0.4843, 0.77, 0.4837, 0.7787, 0.4539, 0.7749, 0.455, 0.7647, 0.5077, 0.7831, 0.5124, 0.7959, 0.4837, 0.7787, 0.4843, 0.77, 0.4837, 0.7787, 0.5124, 0.7959, 0.4864, 0.8086, 0.4739, 0.8034, 0.4862, 0.8632, 0.4577, 0.8682, 0.4586, 0.8392, 0.4745, 0.8371, 0.4231, 0.8635, 0.4478, 0.8372, 0.4586, 0.8392, 0.4577, 0.8682, 0.5124, 0.7959, 0.5211, 0.8187, 0.4909, 0.8193, 0.4864, 0.8086, 0.5148, 0.8413, 0.4862, 0.8632, 0.4745, 0.8371, 0.4873, 0.83, 0.4173, 0.8261, 0.4446, 0.8229, 0.4478, 0.8372, 0.4231, 0.8635, 0.4578, 0.8784, 0.4223, 0.8826, 0.4231, 0.8635, 0.4577, 0.8682, 0.4578, 0.8784, 0.4577, 0.8682, 0.4862, 0.8632, 0.4871, 0.8702, 0.4871, 0.8702, 0.4862, 0.8632, 0.5148, 0.8413, 0.5083, 0.8569, 0.52, 0.843, 0.5083, 0.8569, 0.5148, 0.8413, 0.5246, 0.8331, 0.5267, 0.8188, 0.5246, 0.8331, 0.5148, 0.8413, 0.5211, 0.8187, 0.5124, 0.7959, 0.5245, 0.806, 0.5267, 0.8188, 0.5211, 0.8187, 0.5245, 0.806, 0.5124, 0.7959, 0.5077, 0.7831, 0.5186, 0.7958, 0.3856, 0.7676, 0.397, 0.7871, 0.3753, 0.7917, 0.3649, 0.767, 0.4176, 0.7679, 0.4166, 0.7815, 0.397, 0.7871, 0.3856, 0.7676, 0.397, 0.7871, 0.4038, 0.8276, 0.3818, 0.8276, 0.3753, 0.7917, 0.4166, 0.7815, 0.4173, 0.8261, 0.4038, 0.8276, 0.397, 0.7871, 0.4038, 0.8276, 0.4048, 0.8605, 0.3817, 0.857, 0.3818, 0.8276, 0.4173, 0.8261, 0.4231, 0.8635, 0.4048, 0.8605, 0.4038, 0.8276, 0.4048, 0.8605, 0.4099, 0.8844, 0.3783, 0.8871, 0.3817, 0.857, 0.4231, 0.8635, 0.4223, 0.8826, 0.4099, 0.8844, 0.4048, 0.8605, 0.1951, 0.8744, 0.2145, 0.8597, 0.233, 0.8647, 0.224, 0.8823, 0.1625, 0.7783, 0.1903, 0.7904, 0.1841, 0.7964, 0.1546, 0.7859, 0.3817, 0.857, 0.3474, 0.849, 0.3494, 0.8273, 0.3818, 0.8276, 0.3649, 0.767, 0.3283, 0.7897, 0.309, 0.785, 0.3377, 0.7645, 0.224, 0.8823, 0.233, 0.8647, 0.2581, 0.8685, 0.2596, 0.8869, 0.1546, 0.7859, 0.1841, 0.7964, 0.1796, 0.8049, 0.1421, 0.798, 0.3783, 0.8871, 0.337, 0.8611, 0.3474, 0.849, 0.3817, 0.857, 0.3377, 0.7645, 0.309, 0.785, 0.2921, 0.7828, 0.3081, 0.762, 0.2596, 0.8869, 0.2581, 0.8685, 0.281, 0.869, 0.293, 0.8909, 0.1421, 0.798, 0.1796, 0.8049, 0.1767, 0.82, 0.1374, 0.8183, 0.3081, 0.762, 0.2921, 0.7828, 0.2678, 0.7803, 0.2725, 0.7615, 0.293, 0.8909, 0.281, 0.869, 0.3038, 0.8708, 0.3257, 0.8897, 0.1374, 0.8183, 0.1767, 0.82, 0.1812, 0.837, 0.1433, 0.8411, 0.2725, 0.7615, 0.2678, 0.7803, 0.2434, 0.7793, 0.2385, 0.7605, 0.3257, 0.8897, 0.3038, 0.8708, 0.3254, 0.8684, 0.3581, 0.8889, 0.1433, 0.8411, 0.1812, 0.837, 0.1885, 0.8472, 0.1594, 0.8558, 0.2385, 0.7605, 0.2434, 0.7793, 0.2245, 0.7813, 0.2122, 0.7644, 0.3581, 0.8889, 0.3254, 0.8684, 0.337, 0.8611, 0.3783, 0.8871, 0.1594, 0.8558, 0.1885, 0.8472, 0.1976, 0.8546, 0.1795, 0.8672, 0.2122, 0.7644, 0.2245, 0.7813, 0.2062, 0.7857, 0.1843, 0.7706, 0.3753, 0.7917, 0.3424, 0.7985, 0.3283, 0.7897, 0.3649, 0.767, 0.1795, 0.8672, 0.1976, 0.8546, 0.2145, 0.8597, 0.1951, 0.8744, 0.1843, 0.7706, 0.2062, 0.7857, 0.1903, 0.7904, 0.1625, 0.7783, 0.3818, 0.8276, 0.3494, 0.8273, 0.3424, 0.7985, 0.3753, 0.7917, 0.1869, 0.8211, 0.1767, 0.82, 0.1796, 0.8049, 0.1841, 0.7964, 0.1767, 0.82, 0.1869, 0.8211, 0.1885, 0.8472, 0.1812, 0.837, 0.1869, 0.8211, 0.1957, 0.822, 0.1976, 0.8546, 0.1885, 0.8472, 0.1841, 0.7964, 0.1903, 0.7904, 0.1957, 0.822, 0.1869, 0.8211, 0.1957, 0.822, 0.2116, 0.8225, 0.2145, 0.8597, 0.1976, 0.8546, 0.1903, 0.7904, 0.2062, 0.7857, 0.2116, 0.8225, 0.1957, 0.822, 0.2116, 0.8225, 0.2303, 0.824, 0.233, 0.8647, 0.2145, 0.8597, 0.2062, 0.7857, 0.2245, 0.7813, 0.2303, 0.824, 0.2116, 0.8225, 0.2303, 0.824, 0.2536, 0.825, 0.2581, 0.8685, 0.233, 0.8647, 0.2245, 0.7813, 0.2434, 0.7793, 0.2536, 0.825, 0.2303, 0.824, 0.2536, 0.825, 0.2761, 0.8254, 0.281, 0.869, 0.2581, 0.8685, 0.2434, 0.7793, 0.2678, 0.7803, 0.2761, 0.8254, 0.2536, 0.825, 0.2761, 0.8254, 0.2997, 0.8261, 0.3038, 0.8708, 0.281, 0.869, 0.2678, 0.7803, 0.2921, 0.7828, 0.2997, 0.8261, 0.2761, 0.8254, 0.2997, 0.8261, 0.3161, 0.8267, 0.3254, 0.8684, 0.3038, 0.8708, 0.2921, 0.7828, 0.309, 0.785, 0.3161, 0.8267, 0.2997, 0.8261, 0.3161, 0.8267, 0.3342, 0.8262, 0.337, 0.8611, 0.3254, 0.8684, 0.309, 0.785, 0.3283, 0.7897, 0.3342, 0.8262, 0.3161, 0.8267, 0.3283, 0.7897, 0.3424, 0.7985, 0.3494, 0.8273, 0.3342, 0.8262, 0.3494, 0.8273, 0.3474, 0.849, 0.337, 0.8611, 0.3342, 0.8262, 0.2662, 0.5562, 0.2506, 0.5456, 0.2585, 0.5382, 0.2739, 0.5486, 0.6796, 0.0001364, 0.7101, 0.0001364, 0.7067, 0.0103, 0.6765, 0.01031, 0.1161, 0.4493, 0.09542, 0.4401, 0.1021, 0.432, 0.1232, 0.4413, 0.2506, 0.5456, 0.2342, 0.5327, 0.2422, 0.5256, 0.2585, 0.5382, 0.7101, 0.0001364, 0.7456, 0.007205, 0.7422, 0.01734, 0.7067, 0.0103, 0.09542, 0.4401, 0.06909, 0.4268, 0.07535, 0.4186, 0.1021, 0.432, 0.2342, 0.5327, 0.2094, 0.5133, 0.2175, 0.5061, 0.2422, 0.5256, 0.7456, 0.007205, 0.774, 0.02212, 0.7706, 0.03239, 0.7422, 0.01734, 0.06909, 0.4268, 0.04443, 0.4079, 0.05046, 0.3997, 0.07535, 0.4186, 0.2094, 0.5133, 0.1851, 0.4945, 0.1931, 0.4872, 0.2175, 0.5061, 0.774, 0.02212, 0.7976, 0.03672, 0.7945, 0.04722, 0.7706, 0.03239, 0.04443, 0.4079, 0.02541, 0.3903, 0.03149, 0.3823, 0.05046, 0.3997, 0.1851, 0.4945, 0.1612, 0.4766, 0.1691, 0.4692, 0.1931, 0.4872, 0.7976, 0.03672, 0.82, 0.04826, 0.8174, 0.05883, 0.7945, 0.04722, 0.02541, 0.3903, 0.01256, 0.365, 0.01881, 0.3574, 0.03149, 0.3823, 0.2783, 0.567, 0.2662, 0.5562, 0.2739, 0.5486, 0.2859, 0.5592, 0.82, 0.04826, 0.8345, 0.05553, 0.8321, 0.06619, 0.8174, 0.05883, 0.01256, 0.365, 0.004392, 0.3445, 0.01126, 0.3381, 0.01881, 0.3574, 0.9695, 0.1078, 0.9821, 0.1115, 0.98, 0.122, 0.9676, 0.1184, 0.8345, 0.05553, 0.8532, 0.06463, 0.8511, 0.07534, 0.8321, 0.06619, 0.004392, 0.3445, 0.001503, 0.3325, 0.009542, 0.3276, 0.01126, 0.3381, 0.8532, 0.06463, 0.8624, 0.06828, 0.8603, 0.07901, 0.8511, 0.07534, 0.001503, 0.3325, 0.0001364, 0.3168, 0.009509, 0.3151, 0.009542, 0.3276, 0.8624, 0.06828, 0.889, 0.0784, 0.8872, 0.08915, 0.8603, 0.07901, 0.0001364, 0.3168, 0.0001365, 0.2957, 0.01118, 0.2958, 0.009509, 0.3151, 0.889, 0.0784, 0.917, 0.08851, 0.9154, 0.09925, 0.8872, 0.08915, 0.5987, 0.02848, 0.6213, 0.01784, 0.6242, 0.02757, 0.604, 0.03882, 0.917, 0.08851, 0.9439, 0.09785, 0.9423, 0.1085, 0.9154, 0.09925, 0.6213, 0.01784, 0.6403, 0.009923, 0.6395, 0.01998, 0.6242, 0.02757, 0.1447, 0.4671, 0.1317, 0.4594, 0.1391, 0.4516, 0.1523, 0.4595, 0.9439, 0.09785, 0.9695, 0.1078, 0.9676, 0.1184, 0.9423, 0.1085, 0.6403, 0.009923, 0.6611, 0.002594, 0.6588, 0.01288, 0.6395, 0.01998, 0.2575, 0.9054, 0.2951, 0.9101, 0.2963, 0.9147, 0.2579, 0.9101, 0.5174, 0.7711, 0.4903, 0.7542, 0.4904, 0.7504, 0.5188, 0.7677, 0.3132, 0.7407, 0.274, 0.741, 0.2758, 0.7366, 0.315, 0.7366, 0.2163, 0.899, 0.2575, 0.9054, 0.2579, 0.9101, 0.2156, 0.9037, 0.5323, 0.786, 0.5174, 0.7711, 0.5188, 0.7677, 0.5349, 0.7834, 0.3444, 0.741, 0.3132, 0.7407, 0.315, 0.7366, 0.3459, 0.737, 0.1822, 0.8886, 0.2163, 0.899, 0.2156, 0.9037, 0.1805, 0.8929, 0.5405, 0.8032, 0.5323, 0.786, 0.5349, 0.7834, 0.5439, 0.802, 0.3704, 0.7437, 0.3444, 0.741, 0.3459, 0.737, 0.3713, 0.7397, 0.3919, 0.7449, 0.3704, 0.7437, 0.3713, 0.7397, 0.392, 0.7408, 0.1626, 0.8787, 0.1822, 0.8886, 0.1805, 0.8929, 0.16, 0.8823, 0.541, 0.8365, 0.5434, 0.8186, 0.5466, 0.8188, 0.5441, 0.8376, 0.1419, 0.8639, 0.1626, 0.8787, 0.16, 0.8823, 0.1388, 0.8663, 0.5194, 0.8684, 0.536, 0.8476, 0.5383, 0.8497, 0.5209, 0.8715, 0.129, 0.8451, 0.1419, 0.8639, 0.1388, 0.8663, 0.1258, 0.8463, 0.4951, 0.8862, 0.5194, 0.8684, 0.5209, 0.8715, 0.4958, 0.8898, 0.536, 0.8476, 0.541, 0.8365, 0.5441, 0.8376, 0.5383, 0.8497, 0.1237, 0.8185, 0.129, 0.8451, 0.1258, 0.8463, 0.1202, 0.8191, 0.4619, 0.8985, 0.4951, 0.8862, 0.4958, 0.8898, 0.4622, 0.9025, 0.5434, 0.8186, 0.5405, 0.8032, 0.5439, 0.802, 0.5466, 0.8188, 0.128, 0.7947, 0.1237, 0.8185, 0.1202, 0.8191, 0.1241, 0.7944, 0.4257, 0.9043, 0.4619, 0.8985, 0.4622, 0.9025, 0.4261, 0.9086, 0.418, 0.7443, 0.3919, 0.7449, 0.392, 0.7408, 0.4175, 0.7403, 0.1372, 0.7788, 0.128, 0.7947, 0.1241, 0.7944, 0.1331, 0.7768, 0.413, 0.9062, 0.4257, 0.9043, 0.4261, 0.9086, 0.4135, 0.9105, 0.1482, 0.7694, 0.1372, 0.7788, 0.1331, 0.7768, 0.145, 0.7658, 0.3853, 0.9088, 0.413, 0.9062, 0.4135, 0.9105, 0.3862, 0.9132, 0.171, 0.7556, 0.1482, 0.7694, 0.145, 0.7658, 0.1694, 0.751, 0.3636, 0.9102, 0.3853, 0.9088, 0.3862, 0.9132, 0.3647, 0.9147, 0.2046, 0.7485, 0.171, 0.7556, 0.1694, 0.751, 0.2043, 0.7436, 0.3303, 0.9126, 0.3636, 0.9102, 0.3647, 0.9147, 0.3317, 0.9172, 0.457, 0.746, 0.418, 0.7443, 0.4175, 0.7403, 0.4563, 0.742, 0.2353, 0.7425, 0.2046, 0.7485, 0.2043, 0.7436, 0.2362, 0.7377, 0.2951, 0.9101, 0.3303, 0.9126, 0.3317, 0.9172, 0.2963, 0.9147, 0.4903, 0.7542, 0.457, 0.746, 0.4563, 0.742, 0.4904, 0.7504, 0.274, 0.741, 0.2353, 0.7425, 0.2362, 0.7377, 0.2758, 0.7366, 0.5267, 0.8188, 0.5245, 0.806, 0.5405, 0.8032, 0.5434, 0.8186, 0.4578, 0.8784, 0.4871, 0.8702, 0.4951, 0.8862, 0.4619, 0.8985, 0.1374, 0.8183, 0.1433, 0.8411, 0.129, 0.8451, 0.1237, 0.8185, 0.52, 0.843, 0.5246, 0.8331, 0.541, 0.8365, 0.536, 0.8476, 0.4871, 0.8702, 0.5083, 0.8569, 0.5194, 0.8684, 0.4951, 0.8862, 0.1433, 0.8411, 0.1594, 0.8558, 0.1419, 0.8639, 0.129, 0.8451, 0.4176, 0.7679, 0.3856, 0.7676, 0.3919, 0.7449, 0.418, 0.7443, 0.5083, 0.8569, 0.52, 0.843, 0.536, 0.8476, 0.5194, 0.8684, 0.1594, 0.8558, 0.1795, 0.8672, 0.1626, 0.8787, 0.1419, 0.8639, 0.3856, 0.7676, 0.3649, 0.767, 0.3704, 0.7437, 0.3919, 0.7449, 0.5246, 0.8331, 0.5267, 0.8188, 0.5434, 0.8186, 0.541, 0.8365, 0.1795, 0.8672, 0.1951, 0.8744, 0.1822, 0.8886, 0.1626, 0.8787, 0.3649, 0.767, 0.3377, 0.7645, 0.3444, 0.741, 0.3704, 0.7437, 0.5245, 0.806, 0.5186, 0.7958, 0.5323, 0.786, 0.5405, 0.8032, 0.1951, 0.8744, 0.224, 0.8823, 0.2163, 0.899, 0.1822, 0.8886, 0.3377, 0.7645, 0.3081, 0.762, 0.3132, 0.7407, 0.3444, 0.741, 0.5186, 0.7958, 0.5077, 0.7831, 0.5174, 0.7711, 0.5323, 0.786, 0.224, 0.8823, 0.2596, 0.8869, 0.2575, 0.9054, 0.2163, 0.899, 0.3081, 0.762, 0.2725, 0.7615, 0.274, 0.741, 0.3132, 0.7407, 0.5077, 0.7831, 0.4843, 0.77, 0.4903, 0.7542, 0.5174, 0.7711, 0.2596, 0.8869, 0.293, 0.8909, 0.2951, 0.9101, 0.2575, 0.9054, 0.2725, 0.7615, 0.2385, 0.7605, 0.2353, 0.7425, 0.274, 0.741, 0.4843, 0.77, 0.455, 0.7647, 0.457, 0.746, 0.4903, 0.7542, 0.293, 0.8909, 0.3257, 0.8897, 0.3303, 0.9126, 0.2951, 0.9101, 0.2385, 0.7605, 0.2122, 0.7644, 0.2046, 0.7485, 0.2353, 0.7425, 0.4176, 0.7679, 0.418, 0.7443, 0.457, 0.746, 0.455, 0.7647, 0.3257, 0.8897, 0.3581, 0.8889, 0.3636, 0.9102, 0.3303, 0.9126, 0.2122, 0.7644, 0.1843, 0.7706, 0.171, 0.7556, 0.2046, 0.7485, 0.3581, 0.8889, 0.3783, 0.8871, 0.3853, 0.9088, 0.3636, 0.9102, 0.1843, 0.7706, 0.1625, 0.7783, 0.1482, 0.7694, 0.171, 0.7556, 0.3783, 0.8871, 0.4099, 0.8844, 0.413, 0.9062, 0.3853, 0.9088, 0.1625, 0.7783, 0.1546, 0.7859, 0.1372, 0.7788, 0.1482, 0.7694, 0.4099, 0.8844, 0.4223, 0.8826, 0.4257, 0.9043, 0.413, 0.9062, 0.1546, 0.7859, 0.1421, 0.798, 0.128, 0.7947, 0.1372, 0.7788, 0.4578, 0.8784, 0.4619, 0.8985, 0.4257, 0.9043, 0.4223, 0.8826, 0.1421, 0.798, 0.1374, 0.8183, 0.1237, 0.8185, 0.128, 0.7947, 0.4442, 0.8028, 0.4555, 0.8013, 0.4566, 0.8211, 0.4446, 0.8229, 0.4739, 0.8034, 0.4751, 0.8205, 0.4566, 0.8211, 0.4555, 0.8013, 0.4864, 0.8086, 0.4909, 0.8193, 0.4751, 0.8205, 0.4739, 0.8034, 0.4446, 0.8229, 0.4566, 0.8211, 0.4586, 0.8392, 0.4478, 0.8372, 0.4909, 0.8193, 0.4873, 0.83, 0.4745, 0.8371, 0.4751, 0.8205, 0.4751, 0.8205, 0.4745, 0.8371, 0.4586, 0.8392, 0.4566, 0.8211, 0.4539, 0.7749, 0.4555, 0.8013, 0.4442, 0.8028, 0.4166, 0.7815, 0.4166, 0.7815, 0.4442, 0.8028, 0.4446, 0.8229, 0.4173, 0.8261, 0.5211, 0.8187, 0.5148, 0.8413, 0.4873, 0.83, 0.4909, 0.8193, 0.4539, 0.7749, 0.4837, 0.7787, 0.4739, 0.8034, 0.4555, 0.8013, 0.1317, 0.4594, 0.1161, 0.4493, 0.1232, 0.4413, 0.1391, 0.4516, 0.6611, 0.002594, 0.6796, 0.0001364, 0.6765, 0.01031, 0.6588, 0.01288, 0.9821, 0.1115, 0.9999, 0.116, 0.9974, 0.1267, 0.98, 0.122, 0.1612, 0.4766, 0.1447, 0.4671, 0.1523, 0.4595, 0.1691, 0.4692, 0.604, 0.03882, 0.6242, 0.02757, 0.6295, 0.03443, 0.6102, 0.04784, 0.009509, 0.3151, 0.01118, 0.2958, 0.02132, 0.2966, 0.01867, 0.3137, 0.6347, 0.07106, 0.6521, 0.05305, 0.6692, 0.06372, 0.6517, 0.0831, 0.04356, 0.3242, 0.05165, 0.3052, 0.06915, 0.3129, 0.06053, 0.3324, 0.671, 0.09607, 0.6893, 0.07682, 0.7091, 0.09093, 0.6888, 0.1093, 0.08246, 0.3406, 0.0895, 0.3199, 0.1096, 0.3249, 0.1056, 0.3476, 0.6888, 0.1093, 0.7091, 0.09093, 0.73, 0.1151, 0.7082, 0.1298, 0.1056, 0.3476, 0.1096, 0.3249, 0.1369, 0.3264, 0.1354, 0.3488, 0.7082, 0.1298, 0.73, 0.1151, 0.7502, 0.1425, 0.7256, 0.1547, 0.1354, 0.3488, 0.1369, 0.3264, 0.1659, 0.3259, 0.1679, 0.348, 0.7256, 0.1547, 0.7502, 0.1425, 0.7685, 0.1957, 0.743, 0.2021, 0.1679, 0.348, 0.1659, 0.3259, 0.2146, 0.3121, 0.2213, 0.3324, 0.7467, 0.2315, 0.7724, 0.2281, 0.7749, 0.2593, 0.7492, 0.2614, 0.2511, 0.3195, 0.2414, 0.2986, 0.2675, 0.2839, 0.2783, 0.3047, 0.7492, 0.2614, 0.7749, 0.2593, 0.776, 0.3129, 0.7531, 0.3174, 0.2783, 0.3047, 0.2675, 0.2839, 0.3163, 0.2558, 0.3244, 0.2751, 0.02718, 0.3159, 0.03131, 0.2982, 0.05165, 0.3052, 0.04356, 0.3242, 0.6173, 0.0558, 0.6355, 0.0414, 0.6521, 0.05305, 0.6347, 0.07106, 0.06053, 0.3324, 0.06915, 0.3129, 0.0895, 0.3199, 0.08246, 0.3406, 0.6517, 0.0831, 0.6692, 0.06372, 0.6893, 0.07682, 0.671, 0.09607, 0.009542, 0.3276, 0.009509, 0.3151, 0.01867, 0.3137, 0.01615, 0.3217, 0.01126, 0.3381, 0.0224, 0.3284, 0.03282, 0.34, 0.01881, 0.3574, 0.01881, 0.3574, 0.03282, 0.34, 0.04864, 0.3552, 0.03149, 0.3823, 0.03149, 0.3823, 0.04864, 0.3552, 0.06918, 0.3696, 0.05046, 0.3997, 0.05046, 0.3997, 0.06918, 0.3696, 0.09031, 0.3853, 0.07535, 0.4186, 0.6242, 0.02757, 0.6395, 0.01998, 0.6383, 0.03153, 0.6295, 0.03443, 0.6765, 0.01031, 0.6671, 0.03735, 0.6494, 0.03456, 0.6588, 0.01288, 0.7067, 0.0103, 0.6902, 0.04361, 0.6671, 0.03735, 0.6765, 0.01031, 0.7422, 0.01734, 0.7165, 0.05055, 0.6902, 0.04361, 0.7067, 0.0103, 0.7706, 0.03239, 0.7446, 0.06045, 0.7165, 0.05055, 0.7422, 0.01734, 0.06918, 0.3696, 0.04864, 0.3552, 0.06053, 0.3324, 0.08246, 0.3406, 0.0224, 0.3284, 0.01615, 0.3217, 0.01867, 0.3137, 0.02718, 0.3159, 0.6102, 0.04784, 0.6295, 0.03443, 0.6355, 0.0414, 0.6173, 0.0558, 0.09031, 0.3853, 0.06918, 0.3696, 0.08246, 0.3406, 0.1056, 0.3476, 0.03282, 0.34, 0.0224, 0.3284, 0.02718, 0.3159, 0.04356, 0.3242, 0.01867, 0.3137, 0.02132, 0.2966, 0.03131, 0.2982, 0.02718, 0.3159, 0.04864, 0.3552, 0.03282, 0.34, 0.04356, 0.3242, 0.06053, 0.3324, 0.01615, 0.3217, 0.0224, 0.3284, 0.01126, 0.3381, 0.009542, 0.3276, 0.6671, 0.03735, 0.6902, 0.04361, 0.6692, 0.06372, 0.6521, 0.05305, 0.6902, 0.04361, 0.7165, 0.05055, 0.6893, 0.07682, 0.6692, 0.06372, 0.6295, 0.03443, 0.6383, 0.03153, 0.6494, 0.03456, 0.6355, 0.0414, 0.7165, 0.05055, 0.7446, 0.06045, 0.7091, 0.09093, 0.6893, 0.07682, 0.6494, 0.03456, 0.6671, 0.03735, 0.6521, 0.05305, 0.6355, 0.0414, 0.6383, 0.03153, 0.6395, 0.01998, 0.6588, 0.01288, 0.6494, 0.03456, 0.2859, 0.5592, 0.2739, 0.5486, 0.2953, 0.5226, 0.3077, 0.5332, 0.98, 0.122, 0.9974, 0.1267, 0.988, 0.1595, 0.9704, 0.1544, 0.3077, 0.5332, 0.2953, 0.5226, 0.3142, 0.5007, 0.326, 0.5123, 0.9704, 0.1544, 0.988, 0.1595, 0.9807, 0.1861, 0.9626, 0.1821, 0.351, 0.4887, 0.34, 0.4765, 0.3608, 0.4579, 0.3715, 0.4709, 0.956, 0.2165, 0.9742, 0.2196, 0.9702, 0.2461, 0.9517, 0.2438, 0.3947, 0.4544, 0.3843, 0.4416, 0.4233, 0.4133, 0.4342, 0.4234, 0.9505, 0.2722, 0.9686, 0.2739, 0.9652, 0.3245, 0.9481, 0.3211, 0.2808, 0.5112, 0.2953, 0.5226, 0.2739, 0.5486, 0.2585, 0.5382, 0.3018, 0.491, 0.3142, 0.5007, 0.2953, 0.5226, 0.2808, 0.5112, 0.286, 0.4732, 0.3018, 0.491, 0.2808, 0.5112, 0.264, 0.4984, 0.264, 0.4984, 0.2808, 0.5112, 0.2585, 0.5382, 0.2422, 0.5256, 0.2375, 0.4781, 0.264, 0.4984, 0.2422, 0.5256, 0.2175, 0.5061, 0.2627, 0.4477, 0.286, 0.4732, 0.264, 0.4984, 0.2375, 0.4781, 0.2416, 0.4225, 0.2627, 0.4477, 0.2375, 0.4781, 0.2119, 0.4589, 0.2119, 0.4589, 0.2375, 0.4781, 0.2175, 0.5061, 0.1931, 0.4872, 0.1857, 0.4401, 0.2119, 0.4589, 0.1931, 0.4872, 0.1691, 0.4692, 0.2194, 0.3977, 0.2416, 0.4225, 0.2119, 0.4589, 0.1857, 0.4401, 0.205, 0.382, 0.2194, 0.3977, 0.1857, 0.4401, 0.1688, 0.4286, 0.1688, 0.4286, 0.1857, 0.4401, 0.1691, 0.4692, 0.1523, 0.4595, 0.1545, 0.4194, 0.1688, 0.4286, 0.1523, 0.4595, 0.1391, 0.4516, 0.1916, 0.367, 0.205, 0.382, 0.1688, 0.4286, 0.1545, 0.4194, 0.1679, 0.348, 0.1916, 0.367, 0.1545, 0.4194, 0.138, 0.4095, 0.138, 0.4095, 0.1545, 0.4194, 0.1391, 0.4516, 0.1232, 0.4413, 0.1176, 0.3987, 0.138, 0.4095, 0.1232, 0.4413, 0.1021, 0.432, 0.1354, 0.3488, 0.1679, 0.348, 0.138, 0.4095, 0.1176, 0.3987, 0.1056, 0.3476, 0.1354, 0.3488, 0.1176, 0.3987, 0.09031, 0.3853, 0.09031, 0.3853, 0.1176, 0.3987, 0.1021, 0.432, 0.07535, 0.4186, 0.9676, 0.1184, 0.98, 0.122, 0.9704, 0.1544, 0.9568, 0.1502, 0.9568, 0.1502, 0.9704, 0.1544, 0.9626, 0.1821, 0.9495, 0.1783, 0.9293, 0.1406, 0.9568, 0.1502, 0.9495, 0.1783, 0.9187, 0.1721, 0.9423, 0.1085, 0.9676, 0.1184, 0.9568, 0.1502, 0.9293, 0.1406, 0.9154, 0.09925, 0.9423, 0.1085, 0.9293, 0.1406, 0.9023, 0.1307, 0.9023, 0.1307, 0.9293, 0.1406, 0.9187, 0.1721, 0.8884, 0.1678, 0.8711, 0.1188, 0.9023, 0.1307, 0.8884, 0.1678, 0.8527, 0.1628, 0.8872, 0.08915, 0.9154, 0.09925, 0.9023, 0.1307, 0.8711, 0.1188, 0.8603, 0.07901, 0.8872, 0.08915, 0.8711, 0.1188, 0.8456, 0.1084, 0.8456, 0.1084, 0.8711, 0.1188, 0.8527, 0.1628, 0.8234, 0.159, 0.8336, 0.1034, 0.8456, 0.1084, 0.8234, 0.159, 0.8096, 0.1567, 0.8511, 0.07534, 0.8603, 0.07901, 0.8456, 0.1084, 0.8336, 0.1034, 0.8321, 0.06619, 0.8511, 0.07534, 0.8336, 0.1034, 0.8121, 0.09394, 0.8121, 0.09394, 0.8336, 0.1034, 0.8096, 0.1567, 0.7823, 0.1526, 0.7966, 0.08678, 0.8121, 0.09394, 0.7823, 0.1526, 0.7502, 0.1425, 0.8174, 0.05883, 0.8321, 0.06619, 0.8121, 0.09394, 0.7966, 0.08678, 0.7945, 0.04722, 0.8174, 0.05883, 0.7966, 0.08678, 0.7707, 0.0739, 0.7707, 0.0739, 0.7966, 0.08678, 0.7502, 0.1425, 0.73, 0.1151, 0.7446, 0.06045, 0.7707, 0.0739, 0.73, 0.1151, 0.7091, 0.09093, 0.7706, 0.03239, 0.7945, 0.04722, 0.7707, 0.0739, 0.7446, 0.06045, 0.2942, 0.3288, 0.2838, 0.3149, 0.3334, 0.2859, 0.3436, 0.2992, 0.3057, 0.3436, 0.2942, 0.3288, 0.3436, 0.2992, 0.3541, 0.3139, 0.3749, 0.4283, 0.3611, 0.4122, 0.4024, 0.3794, 0.4116, 0.3943, 0.3611, 0.4122, 0.3416, 0.3892, 0.386, 0.3569, 0.4024, 0.3794, 0.3239, 0.3666, 0.3057, 0.3436, 0.3541, 0.3139, 0.3702, 0.3358, 0.3416, 0.3892, 0.3239, 0.3666, 0.3702, 0.3358, 0.386, 0.3569, 0.3843, 0.4416, 0.3749, 0.4283, 0.4116, 0.3943, 0.4233, 0.4133, 0.34, 0.4765, 0.3304, 0.4672, 0.3531, 0.4487, 0.3608, 0.4579, 0.2935, 0.4249, 0.2736, 0.4005, 0.2986, 0.3837, 0.3174, 0.4071, 0.2736, 0.4005, 0.253, 0.3762, 0.2792, 0.36, 0.2986, 0.3837, 0.3154, 0.4497, 0.2935, 0.4249, 0.3174, 0.4071, 0.3382, 0.4314, 0.3304, 0.4672, 0.3154, 0.4497, 0.3382, 0.4314, 0.3531, 0.4487, 0.253, 0.3762, 0.24, 0.3606, 0.267, 0.3448, 0.2792, 0.36, 0.24, 0.3606, 0.228, 0.3457, 0.2559, 0.3304, 0.267, 0.3448, 0.8848, 0.2651, 0.9134, 0.2679, 0.9102, 0.3219, 0.8827, 0.3211, 0.7876, 0.2582, 0.812, 0.2595, 0.8124, 0.317, 0.7895, 0.3127, 0.9389, 0.2715, 0.9505, 0.2722, 0.9481, 0.3211, 0.937, 0.3208, 0.8513, 0.2623, 0.8848, 0.2651, 0.8827, 0.3211, 0.8504, 0.3191, 0.8245, 0.2604, 0.8513, 0.2623, 0.8504, 0.3191, 0.8244, 0.3178, 0.9134, 0.2679, 0.9389, 0.2715, 0.937, 0.3208, 0.9102, 0.3219, 0.812, 0.2595, 0.8245, 0.2604, 0.8244, 0.3178, 0.8124, 0.317, 0.8099, 0.197, 0.8234, 0.1985, 0.8239, 0.2291, 0.8108, 0.2279, 0.9169, 0.209, 0.9441, 0.2139, 0.9404, 0.242, 0.9154, 0.2381, 0.8234, 0.1985, 0.852, 0.2013, 0.8517, 0.2312, 0.8239, 0.2291, 0.852, 0.2013, 0.887, 0.2052, 0.886, 0.2346, 0.8517, 0.2312, 0.9441, 0.2139, 0.956, 0.2165, 0.9517, 0.2438, 0.9404, 0.242, 0.7836, 0.1945, 0.8099, 0.197, 0.8108, 0.2279, 0.7856, 0.2262, 0.887, 0.2052, 0.9169, 0.209, 0.9154, 0.2381, 0.886, 0.2346, 0.8884, 0.1678, 0.9187, 0.1721, 0.9169, 0.209, 0.887, 0.2052, 0.7823, 0.1526, 0.8096, 0.1567, 0.8099, 0.197, 0.7836, 0.1945, 0.9495, 0.1783, 0.9626, 0.1821, 0.956, 0.2165, 0.9441, 0.2139, 0.8527, 0.1628, 0.8884, 0.1678, 0.887, 0.2052, 0.852, 0.2013, 0.8234, 0.159, 0.8527, 0.1628, 0.852, 0.2013, 0.8234, 0.1985, 0.9187, 0.1721, 0.9495, 0.1783, 0.9441, 0.2139, 0.9169, 0.209, 0.8096, 0.1567, 0.8234, 0.159, 0.8234, 0.1985, 0.8099, 0.197, 0.205, 0.382, 0.1916, 0.367, 0.228, 0.3457, 0.24, 0.3606, 0.2194, 0.3977, 0.205, 0.382, 0.24, 0.3606, 0.253, 0.3762, 0.3018, 0.491, 0.286, 0.4732, 0.3154, 0.4497, 0.3304, 0.4672, 0.286, 0.4732, 0.2627, 0.4477, 0.2935, 0.4249, 0.3154, 0.4497, 0.2416, 0.4225, 0.2194, 0.3977, 0.253, 0.3762, 0.2736, 0.4005, 0.2627, 0.4477, 0.2416, 0.4225, 0.2736, 0.4005, 0.2935, 0.4249, 0.3142, 0.5007, 0.3018, 0.491, 0.3304, 0.4672, 0.34, 0.4765, 0.9626, 0.1821, 0.9807, 0.1861, 0.9742, 0.2196, 0.956, 0.2165, 0.326, 0.5123, 0.3142, 0.5007, 0.34, 0.4765, 0.351, 0.4887, 0.2213, 0.3324, 0.2146, 0.3121, 0.2414, 0.2986, 0.2511, 0.3195, 0.743, 0.2021, 0.7685, 0.1957, 0.7724, 0.2281, 0.7467, 0.2315, 0.8108, 0.2279, 0.8239, 0.2291, 0.8245, 0.2604, 0.812, 0.2595, 0.9154, 0.2381, 0.9404, 0.242, 0.9389, 0.2715, 0.9134, 0.2679, 0.8239, 0.2291, 0.8517, 0.2312, 0.8513, 0.2623, 0.8245, 0.2604, 0.8517, 0.2312, 0.886, 0.2346, 0.8848, 0.2651, 0.8513, 0.2623, 0.9404, 0.242, 0.9517, 0.2438, 0.9505, 0.2722, 0.9389, 0.2715, 0.7856, 0.2262, 0.8108, 0.2279, 0.812, 0.2595, 0.7876, 0.2582, 0.886, 0.2346, 0.9154, 0.2381, 0.9134, 0.2679, 0.8848, 0.2651, 0.3608, 0.4579, 0.3531, 0.4487, 0.3749, 0.4283, 0.3843, 0.4416, 0.3174, 0.4071, 0.2986, 0.3837, 0.3239, 0.3666, 0.3416, 0.3892, 0.2986, 0.3837, 0.2792, 0.36, 0.3057, 0.3436, 0.3239, 0.3666, 0.3382, 0.4314, 0.3174, 0.4071, 0.3416, 0.3892, 0.3611, 0.4122, 0.3531, 0.4487, 0.3382, 0.4314, 0.3611, 0.4122, 0.3749, 0.4283, 0.2792, 0.36, 0.267, 0.3448, 0.2942, 0.3288, 0.3057, 0.3436, 0.267, 0.3448, 0.2559, 0.3304, 0.2838, 0.3149, 0.2942, 0.3288, 0.9517, 0.2438, 0.9702, 0.2461, 0.9686, 0.2739, 0.9505, 0.2722, 0.3715, 0.4709, 0.3608, 0.4579, 0.3843, 0.4416, 0.3947, 0.4544, 0.7502, 0.1425, 0.7823, 0.1526, 0.7836, 0.1945, 0.7685, 0.1957, 0.7856, 0.2262, 0.7724, 0.2281, 0.7685, 0.1957, 0.7836, 0.1945, 0.7724, 0.2281, 0.7856, 0.2262, 0.7876, 0.2582, 0.7749, 0.2593, 0.7749, 0.2593, 0.7876, 0.2582, 0.7895, 0.3127, 0.776, 0.3129, 0.3244, 0.2751, 0.3334, 0.2859, 0.2838, 0.3149, 0.2783, 0.3047, 0.2783, 0.3047, 0.2838, 0.3149, 0.2559, 0.3304, 0.2511, 0.3195, 0.2511, 0.3195, 0.2559, 0.3304, 0.228, 0.3457, 0.2213, 0.3324, 0.2213, 0.3324, 0.228, 0.3457, 0.1916, 0.367, 0.1679, 0.348, 0.4024, 0.3794, 0.386, 0.3569, 0.3888, 0.3536, 0.4042, 0.3746, 0.8504, 0.3191, 0.8827, 0.3211, 0.8813, 0.3249, 0.8514, 0.3232, 0.4116, 0.3943, 0.4024, 0.3794, 0.4042, 0.3746, 0.4139, 0.3889, 0.8244, 0.3178, 0.8504, 0.3191, 0.8514, 0.3232, 0.8273, 0.3223, 0.3244, 0.2751, 0.3163, 0.2558, 0.3245, 0.2541, 0.3317, 0.2738, 0.386, 0.3569, 0.3702, 0.3358, 0.3739, 0.334, 0.3888, 0.3536, 0.8124, 0.317, 0.8244, 0.3178, 0.8273, 0.3223, 0.8158, 0.3217, 0.3702, 0.3358, 0.3541, 0.3139, 0.3591, 0.3133, 0.3739, 0.334, 0.7531, 0.3174, 0.776, 0.3129, 0.7779, 0.3207, 0.7548, 0.3244, 0.937, 0.3208, 0.9481, 0.3211, 0.9453, 0.3284, 0.9332, 0.3258, 0.7895, 0.3127, 0.8124, 0.317, 0.8158, 0.3217, 0.7934, 0.3186, 0.3541, 0.3139, 0.3436, 0.2992, 0.3495, 0.2992, 0.3591, 0.3133, 0.776, 0.3129, 0.7895, 0.3127, 0.7934, 0.3186, 0.7779, 0.3207, 0.9481, 0.3211, 0.9652, 0.3245, 0.9619, 0.3319, 0.9453, 0.3284, 0.3436, 0.2992, 0.3334, 0.2859, 0.3402, 0.2861, 0.3495, 0.2992, 0.3334, 0.2859, 0.3244, 0.2751, 0.3317, 0.2738, 0.3402, 0.2861, 0.4342, 0.4234, 0.4233, 0.4133, 0.4271, 0.4067, 0.4385, 0.4165, 0.4233, 0.4133, 0.4116, 0.3943, 0.4139, 0.3889, 0.4271, 0.4067, 0.8827, 0.3211, 0.9102, 0.3219, 0.907, 0.3259, 0.8813, 0.3249, 0.9102, 0.3219, 0.937, 0.3208, 0.9332, 0.3258, 0.907, 0.3259, 0.4786, 0.3335, 0.4139, 0.3889, 0.4042, 0.3746, 0.4688, 0.3203, 0.4915, 0.3495, 0.4271, 0.4067, 0.4139, 0.3889, 0.4786, 0.3335, 0.4915, 0.3495, 0.4997, 0.3595, 0.4385, 0.4165, 0.4271, 0.4067, 0.9477, 0.4165, 0.9326, 0.4152, 0.9453, 0.3284, 0.9619, 0.3319, 0.9326, 0.4152, 0.9217, 0.4142, 0.9332, 0.3258, 0.9453, 0.3284, 0.9217, 0.4142, 0.8965, 0.4122, 0.907, 0.3259, 0.9332, 0.3258, 0.8965, 0.4122, 0.8718, 0.4109, 0.8813, 0.3249, 0.907, 0.3259, 0.8718, 0.4109, 0.8434, 0.4099, 0.8514, 0.3232, 0.8813, 0.3249, 0.8434, 0.4099, 0.8204, 0.4097, 0.8273, 0.3223, 0.8514, 0.3232, 0.8204, 0.4097, 0.8096, 0.4097, 0.8158, 0.3217, 0.8273, 0.3223, 0.8096, 0.4097, 0.7895, 0.41, 0.7934, 0.3186, 0.8158, 0.3217, 0.7895, 0.41, 0.7763, 0.4097, 0.7779, 0.3207, 0.7934, 0.3186, 0.7763, 0.4097, 0.7551, 0.4084, 0.7548, 0.3244, 0.7779, 0.3207, 0.395, 0.2097, 0.4057, 0.2248, 0.3317, 0.2738, 0.3245, 0.2541, 0.4122, 0.2352, 0.3402, 0.2861, 0.3317, 0.2738, 0.4057, 0.2248, 0.4199, 0.2477, 0.3495, 0.2992, 0.3402, 0.2861, 0.4122, 0.2352, 0.4284, 0.261, 0.3591, 0.3133, 0.3495, 0.2992, 0.4199, 0.2477, 0.4413, 0.281, 0.3739, 0.334, 0.3591, 0.3133, 0.4284, 0.261, 0.6463, 0.5785, 0.6529, 0.5811, 0.6528, 0.5812, 0.6463, 0.5786, 0.4823, 0.02057, 0.475, 0.01599, 0.4751, 0.01585, 0.4823, 0.02048, 0.6463, 0.5786, 0.6528, 0.5812, 0.6579, 0.585, 0.6452, 0.5832, 0.4823, 0.02048, 0.4751, 0.01585, 0.4775, 0.01243, 0.4867, 0.02135, 0.6452, 0.5832, 0.6579, 0.585, 0.6601, 0.588, 0.6441, 0.5885, 0.4867, 0.02135, 0.4775, 0.01243, 0.4818, 0.009083, 0.4905, 0.02139, 0.6441, 0.5885, 0.6601, 0.588, 0.6607, 0.5906, 0.6433, 0.5926, 0.4905, 0.02139, 0.4818, 0.009083, 0.4856, 0.007222, 0.4942, 0.02119, 0.6433, 0.5926, 0.6607, 0.5906, 0.6612, 0.5947, 0.6431, 0.5983, 0.4942, 0.02119, 0.4856, 0.007222, 0.491, 0.00474, 0.4989, 0.02029, 0.6431, 0.5983, 0.6612, 0.5947, 0.6619, 0.6002, 0.6447, 0.6032, 0.4989, 0.02029, 0.491, 0.00474, 0.4957, 0.002383, 0.503, 0.01837, 0.6447, 0.6032, 0.6619, 0.6002, 0.6624, 0.6042, 0.6462, 0.6074, 0.503, 0.01837, 0.4957, 0.002383, 0.5, 0.0009757, 0.5072, 0.01574, 0.6462, 0.6074, 0.6624, 0.6042, 0.6621, 0.6099, 0.6478, 0.611, 0.5072, 0.01574, 0.5, 0.0009757, 0.5037, 0.0001364, 0.5102, 0.01356, 0.5162, 0.001403, 0.5139, 0.00797, 0.5102, 0.01356, 0.5037, 0.0001364, 0.6601, 0.6138, 0.6559, 0.6205, 0.6478, 0.611, 0.6621, 0.6099])
me_plane.materials.append(mat_material_001)
me_plane.use_remesh_preserve_volume = False
me_plane.use_remesh_preserve_attributes = False
me_plane.use_mirror_vertex_groups = False
me_plane.use_paint_bone_selection = False
me_plane.use_paint_mask = True
me_plane.update()

# ---- objects
ob_plane = bpy.data.objects.new('Plane', me_plane)

# ---- transforms, parenting, visibility, modifiers, constraints
ob_plane.location = (0.0, 0.0, 0.0)
ob_plane.scale = (-1.0, 1.0, 1.0)
ob_plane.lineart.crease_threshold = 0.0
_m = ob_plane.modifiers.new('Subsurf', 'SUBSURF')
_m.uv_smooth = 'PRESERVE_CORNERS'
_m.quality = 2
_m.levels = 2
_m.show_only_control_edges = False
_m = ob_plane.modifiers.new('EdgeSplit', 'EDGE_SPLIT')
_m.use_edge_angle = False

# ---- collection membership
col_collection_1.objects.link(ob_plane)

# ---- scene / render settings (as saved in the file)
scene.frame_start = 1; scene.frame_end = 250; scene.frame_set(4)
scene.render.engine = 'BLENDER_EEVEE_NEXT'
scene.render.resolution_percentage = 50
scene.render.dither_intensity = 0.0
scene.cycles.use_denoising = False
scene.cycles.samples = 128
scene.cycles.sampling_pattern = 'TABULATED_SOBOL'
scene.cycles.light_sampling_threshold = 0.0
scene.cycles.use_adaptive_sampling = False
scene.cycles.use_light_tree = False
scene.cycles.blur_glossy = 0.0
scene.cycles.sample_clamp_indirect = 0.0
scene.view_settings.view_transform = 'Standard'
bpy.context.view_layer.update()

# ---- added for rendering (the .blend has no active camera and no usable light): camera, sun
cam_auto = bpy.data.cameras.new('AutoCamera')
cam_auto.lens = 50.0
cam_auto.sensor_width = 36.0
cam_auto.clip_end = 1000.0
ob_auto_camera = bpy.data.objects.new('AutoCamera', cam_auto)
scene.collection.objects.link(ob_auto_camera)
ob_auto_camera.location = (13.6229, -16.5805, 15.4688)
ob_auto_camera.rotation_euler = (1.09748, -7.21219e-08, 0.694738)
scene.camera = ob_auto_camera
light_auto_sun = bpy.data.lights.new('AutoSun', 'SUN')
light_auto_sun.energy = 3.0
light_auto_sun.angle = 0.0523599
ob_auto_sun = bpy.data.objects.new('AutoSun', light_auto_sun)
scene.collection.objects.link(ob_auto_sun)
ob_auto_sun.rotation_euler = (0.872665, 0.174533, 0.523599)
bpy.context.view_layer.update()
